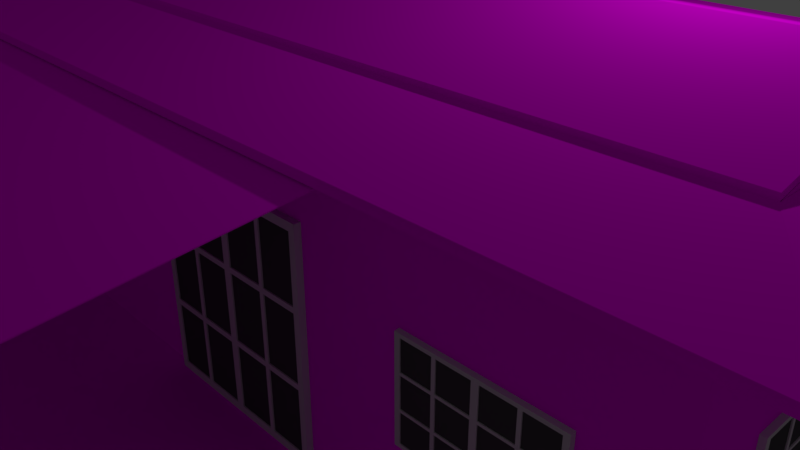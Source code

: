 # Source: rumah_07.blend  (saved by Blender 2.79.0; exported with 4.5.12 LTS)
import bpy
from mathutils import Matrix  # noqa: F401  (used for matrix-valued properties, if any)

bpy.ops.wm.read_factory_settings(use_empty=True)
scene = bpy.context.scene
scene.name = 'Scene'

# ---- collections
col_collection_1 = bpy.data.collections.new('Collection 1'); scene.collection.children.link(col_collection_1)

# ---- images (referenced by path relative to the original .blend; pixels are not part of the script)
import os
ASSET_DIR = os.environ.get("B2B_ASSET_DIR", "")  # directory of the original .blend (textures are referenced by path, not embedded)
HERE = os.path.dirname(os.path.abspath(__file__))  # packed textures are extracted next to this script under _unpacked/

def load_image(name, relpath, width, height, colorspace="sRGB"):
    """Load a texture the original file referenced (path relative to the .blend, or extracted next to this script)."""
    p = next((c for c in (os.path.join(HERE, relpath), os.path.join(ASSET_DIR, relpath)) if relpath and os.path.exists(c)), "")
    if p:
        img = bpy.data.images.load(p, check_existing=True)
        img.name = name
    else:  # same state as the original file: an image datablock whose file is absent (Cycles renders it pink)
        img = bpy.data.images.new(name, width, height)
        img.source = "FILE"
        img.filepath = "//" + (relpath or name)
    img.colorspace_settings.name = colorspace
    return img
img_texturescom_doorsrollup0068_1_seamless_s_jpg = load_image('TexturesCom_DoorsRollup0068_1_seamless_S.jpg', 'TexturesCom_DoorsRollup0068_1_seamless_S.jpg', 1024, 1024, 'sRGB')
img_texturescom_plywoodold0044_1_seamless_s_jpg = load_image('TexturesCom_PlywoodOld0044_1_seamless_S.jpg', 'TexturesCom_PlywoodOld0044_1_seamless_S.jpg', 1024, 1024, 'sRGB')
img_texturescom_woodplanksfloors0045_2_seamless_s_jpg = load_image('TexturesCom_WoodPlanksFloors0045_2_seamless_S.jpg', 'TexturesCom_WoodPlanksFloors0045_2_seamless_S.jpg', 1024, 1024, 'sRGB')
img_texturescom_woodplankspainted0075_1_seamless_s_jpg = load_image('TexturesCom_WoodPlanksPainted0075_1_seamless_S.jpg', 'TexturesCom_WoodPlanksPainted0075_1_seamless_S.jpg', 1024, 1024, 'sRGB')
img_texturescom_rooftilesmetal0012_1_seamless_s_jpg = load_image('TexturesCom_RooftilesMetal0012_1_seamless_S.jpg', 'TexturesCom_RooftilesMetal0012_1_seamless_S.jpg', 1024, 1024, 'sRGB')

# ---- materials (node trees are filled in below, after node groups)
mat_zinc = bpy.data.materials.new('zinc')
mat_zinc.alpha_threshold = 0.0
mat_zinc.roughness = 0.5
mat_window_frame = bpy.data.materials.new('window_frame')
mat_window_frame.alpha_threshold = 0.0
mat_window_frame.roughness = 0.5
mat_window_glass = bpy.data.materials.new('window_glass')
mat_window_glass.alpha_threshold = 0.0
mat_window_glass.roughness = 0.5
mat_roof_frame = bpy.data.materials.new('roof_frame')
mat_roof_frame.alpha_threshold = 0.0
mat_roof_frame.roughness = 0.5
mat_wall_2 = bpy.data.materials.new('wall_2')
mat_wall_2.alpha_threshold = 0.0
mat_wall_2.roughness = 0.5
mat_wall = bpy.data.materials.new('wall')
mat_wall.alpha_threshold = 0.0
mat_wall.roughness = 0.5
mat_wall.line_color = (0.0, 0.0, 0.0, 1.0)
mat_roof = bpy.data.materials.new('roof')
mat_roof.alpha_threshold = 0.0
mat_roof.roughness = 0.5

# ---- material node trees
mat_zinc.use_nodes = True; mat_zinc.node_tree.nodes.clear()
_N = mat_zinc.node_tree.nodes; _L = mat_zinc.node_tree.links
n0 = _N.new('ShaderNodeOutputMaterial'); n0.name = 'Material Output'; n0.location = (300, 300)
n1 = _N.new('ShaderNodeBsdfDiffuse'); n1.name = 'Diffuse BSDF'; n1.location = (10, 300)
n2 = _N.new('ShaderNodeTexImage'); n2.name = 'Image Texture'; n2.location = (-207, 340)
n2.width = 140
n2.image = img_texturescom_doorsrollup0068_1_seamless_s_jpg
n3 = _N.new('ShaderNodeMapping'); n3.name = 'Mapping'; n3.location = (-557, 340)
n3.inputs[3].default_value = (3.0, 3.0, 3.0)
n4 = _N.new('ShaderNodeTexCoord'); n4.name = 'Texture Coordinate'; n4.location = (-742, 330)
_L.new(n1.outputs[0], n0.inputs[0])
_L.new(n3.outputs[0], n2.inputs[0])
_L.new(n4.outputs[2], n3.inputs[0])
_L.new(n2.outputs[0], n1.inputs[0])
n0.is_active_output = True
mat_window_frame.use_nodes = True; mat_window_frame.node_tree.nodes.clear()
_N = mat_window_frame.node_tree.nodes; _L = mat_window_frame.node_tree.links
n0 = _N.new('ShaderNodeOutputMaterial'); n0.name = 'Material Output'; n0.location = (300, 300)
n1 = _N.new('ShaderNodeBsdfDiffuse'); n1.name = 'Diffuse BSDF'; n1.location = (10, 300)
n1.inputs[0].default_value = (0.6038, 0.6038, 0.6038, 1.0)
_L.new(n1.outputs[0], n0.inputs[0])
n0.is_active_output = True
mat_window_glass.use_nodes = True; mat_window_glass.node_tree.nodes.clear()
_N = mat_window_glass.node_tree.nodes; _L = mat_window_glass.node_tree.links
n0 = _N.new('ShaderNodeOutputMaterial'); n0.name = 'Material Output'; n0.location = (300, 300)
n1 = _N.new('ShaderNodeBsdfDiffuse'); n1.name = 'Diffuse BSDF'; n1.location = (10, 300)
n1.inputs[0].default_value = (0.07324, 0.07324, 0.07324, 1.0)
_L.new(n1.outputs[0], n0.inputs[0])
n0.is_active_output = True
mat_roof_frame.use_nodes = True; mat_roof_frame.node_tree.nodes.clear()
_N = mat_roof_frame.node_tree.nodes; _L = mat_roof_frame.node_tree.links
n0 = _N.new('ShaderNodeOutputMaterial'); n0.name = 'Material Output'; n0.location = (300, 300)
n1 = _N.new('ShaderNodeBsdfDiffuse'); n1.name = 'Diffuse BSDF'; n1.location = (10, 300)
n2 = _N.new('ShaderNodeTexImage'); n2.name = 'Image Texture'; n2.location = (-207, 340)
n2.width = 140
n2.image = img_texturescom_plywoodold0044_1_seamless_s_jpg
n3 = _N.new('ShaderNodeMapping'); n3.name = 'Mapping'; n3.location = (-557, 340)
n3.inputs[3].default_value = (10.0, 10.0, 10.0)
n4 = _N.new('ShaderNodeTexCoord'); n4.name = 'Texture Coordinate'; n4.location = (-742, 330)
_L.new(n1.outputs[0], n0.inputs[0])
_L.new(n3.outputs[0], n2.inputs[0])
_L.new(n4.outputs[2], n3.inputs[0])
_L.new(n2.outputs[0], n1.inputs[0])
n0.is_active_output = True
mat_wall_2.use_nodes = True; mat_wall_2.node_tree.nodes.clear()
_N = mat_wall_2.node_tree.nodes; _L = mat_wall_2.node_tree.links
n0 = _N.new('ShaderNodeOutputMaterial'); n0.name = 'Material Output'; n0.location = (300, 300)
n1 = _N.new('ShaderNodeBsdfDiffuse'); n1.name = 'Diffuse BSDF'; n1.location = (10, 300)
n2 = _N.new('ShaderNodeTexImage'); n2.name = 'Image Texture'; n2.location = (-207, 340)
n2.width = 140
n2.image = img_texturescom_woodplanksfloors0045_2_seamless_s_jpg
n3 = _N.new('ShaderNodeMapping'); n3.name = 'Mapping'; n3.location = (-557, 340)
n3.inputs[3].default_value = (20.0, 20.0, 20.0)
n4 = _N.new('ShaderNodeTexCoord'); n4.name = 'Texture Coordinate'; n4.location = (-742, 330)
_L.new(n1.outputs[0], n0.inputs[0])
_L.new(n3.outputs[0], n2.inputs[0])
_L.new(n4.outputs[2], n3.inputs[0])
_L.new(n2.outputs[0], n1.inputs[0])
n0.is_active_output = True
mat_wall.use_nodes = True; mat_wall.node_tree.nodes.clear()
_N = mat_wall.node_tree.nodes; _L = mat_wall.node_tree.links
n0 = _N.new('ShaderNodeOutputMaterial'); n0.name = 'Material Output'; n0.location = (300, 300)
n1 = _N.new('ShaderNodeBsdfDiffuse'); n1.name = 'Diffuse BSDF'; n1.location = (10, 300)
n2 = _N.new('ShaderNodeTexImage'); n2.name = 'Image Texture'; n2.location = (-207, 340)
n2.width = 140
n2.image = img_texturescom_woodplankspainted0075_1_seamless_s_jpg
n3 = _N.new('ShaderNodeMapping'); n3.name = 'Mapping'; n3.location = (-557, 340)
n3.inputs[3].default_value = (20.0, 20.0, 20.0)
n4 = _N.new('ShaderNodeTexCoord'); n4.name = 'Texture Coordinate'; n4.location = (-742, 330)
_L.new(n1.outputs[0], n0.inputs[0])
_L.new(n2.outputs[0], n1.inputs[0])
_L.new(n3.outputs[0], n2.inputs[0])
_L.new(n4.outputs[2], n3.inputs[0])
n0.is_active_output = True
mat_roof.use_nodes = True; mat_roof.node_tree.nodes.clear()
_N = mat_roof.node_tree.nodes; _L = mat_roof.node_tree.links
n0 = _N.new('ShaderNodeOutputMaterial'); n0.name = 'Material Output'; n0.location = (300, 300)
n1 = _N.new('ShaderNodeBsdfDiffuse'); n1.name = 'Diffuse BSDF'; n1.location = (10, 300)
n2 = _N.new('ShaderNodeTexImage'); n2.name = 'Image Texture'; n2.location = (-207, 340)
n2.width = 140
n2.image = img_texturescom_rooftilesmetal0012_1_seamless_s_jpg
n3 = _N.new('ShaderNodeMapping'); n3.name = 'Mapping'; n3.location = (-557, 340)
n3.inputs[3].default_value = (10.0, 10.0, 10.0)
n4 = _N.new('ShaderNodeTexCoord'); n4.name = 'Texture Coordinate'; n4.location = (-742, 330)
_L.new(n1.outputs[0], n0.inputs[0])
_L.new(n3.outputs[0], n2.inputs[0])
_L.new(n4.outputs[2], n3.inputs[0])
_L.new(n2.outputs[0], n1.inputs[0])
n0.is_active_output = True

# ---- world
world_world = bpy.data.worlds.new('World'); scene.world = world_world
world_world.color = (0.05088, 0.05088, 0.05088)
world_world.use_sun_shadow = False
world_world.sun_shadow_jitter_overblur = 0.0
world_world.cycles.sampling_method = 'MANUAL'

# ---- cameras
cam_camera = bpy.data.cameras.new('Camera')
cam_camera.clip_end = 100.0
cam_camera.lens = 35.0
cam_camera.sensor_width = 32.0
cam_camera.sensor_height = 18.0
cam_camera.ortho_scale = 7.314
cam_camera.dof.focus_distance = 0.0

# ---- lights
light_lamp = bpy.data.lights.new('Lamp', 'POINT')
light_lamp.transmission_factor = 0.0
light_lamp.cutoff_distance = 30.0
light_lamp.energy = 100.0
light_lamp.shadow_buffer_clip_start = 1.001
light_lamp.shadow_soft_size = 0.1
light_lamp.shadow_maximum_resolution = 0.006
light_lamp.use_absolute_resolution = True

# ---- meshes
me_cube_019 = bpy.data.meshes.new('Cube.019')
me_cube_019.from_pydata([(-0.7749, -0.007943, -0.403), (-0.7533, -0.007943, 0.4332), (-0.7749, 0.007943, -0.403), (-0.7533, 0.007943, 0.4332), (0.7489, -0.007943, -0.4425), (0.7706, -0.007943, 0.3937), (0.7489, 0.007943, -0.4425), (0.7706, 0.007943, 0.3937), (0.241, -0.007683, -0.4293), (-0.267, 0.02636, -0.4162), (-0.2453, 0.02636, 0.42), (0.2627, -0.007683, 0.4068), (-0.267, 0.01047, -0.4162), (0.241, -0.02357, -0.4293), (0.2627, -0.02357, 0.4068), (-0.2453, 0.01047, 0.42)], [], [(0, 1, 3, 2), (8, 11, 7, 6), (6, 7, 5, 4), (12, 15, 1, 0), (14, 5, 7, 11), (1, 15, 10, 3), (15, 14, 11, 10), (4, 5, 14, 13), (13, 14, 15, 12), (2, 3, 10, 9), (9, 10, 11, 8)])
_uv = me_cube_019.uv_layers.new(name='UVMap')
_uv.uv.foreach_set('vector', [0.3008, -0.3512, 0.5723, -0.3512, 0.5723, -0.3461, 0.3008, -0.3461, 0.3008, -0.01622, 0.5723, -0.01622, 0.5723, 0.1487, 0.3008, 0.1487, 0.3008, 0.1487, 0.5723, 0.1487, 0.5723, 0.1539, 0.3008, 0.1539, 0.3008, 0.4837, 0.5723, 0.4837, 0.5723, 0.6487, 0.3008, 0.6487, 0.5723, 0.3188, 0.5723, 0.1539, 0.5809, 0.1538, 0.5809, 0.3187, 0.5723, 0.6487, 0.5723, 0.4837, 0.5809, 0.4837, 0.5809, 0.6486, 0.5723, 0.4837, 0.5723, 0.3188, 0.5809, 0.3187, 0.5809, 0.4837, 0.3008, 0.1539, 0.5723, 0.1539, 0.5723, 0.3188, 0.3008, 0.3188, 0.3008, 0.3188, 0.5723, 0.3188, 0.5723, 0.4837, 0.3008, 0.4837, 0.3008, -0.3461, 0.5723, -0.3461, 0.5723, -0.1812, 0.3008, -0.1812, 0.3008, -0.1812, 0.5723, -0.1812, 0.5723, -0.01622, 0.3008, -0.01622])
me_cube_019.materials.append(mat_zinc)
me_cube_019.use_remesh_preserve_volume = False
me_cube_019.use_remesh_preserve_attributes = False
me_cube_019.use_mirror_vertex_groups = False
me_cube_019.update()
me_cube_018 = bpy.data.meshes.new('Cube.018')
me_cube_018.from_pydata([(-0.7749, -0.007943, -0.403), (-0.7533, -0.007943, 0.4332), (-0.7749, 0.007943, -0.403), (-0.7533, 0.007943, 0.4332), (0.7489, -0.007943, -0.4425), (0.7706, -0.007943, 0.3937), (0.7489, 0.007943, -0.4425), (0.7706, 0.007943, 0.3937), (0.241, -0.007683, -0.4293), (-0.267, 0.02636, -0.4162), (-0.2453, 0.02636, 0.42), (0.2627, -0.007683, 0.4068), (-0.267, 0.01047, -0.4162), (0.241, -0.02357, -0.4293), (0.2627, -0.02357, 0.4068), (-0.2453, 0.01047, 0.42)], [], [(0, 1, 3, 2), (8, 11, 7, 6), (6, 7, 5, 4), (12, 15, 1, 0), (14, 5, 7, 11), (1, 15, 10, 3), (15, 14, 11, 10), (4, 5, 14, 13), (13, 14, 15, 12), (2, 3, 10, 9), (9, 10, 11, 8)])
_uv = me_cube_018.uv_layers.new(name='UVMap')
_uv.uv.foreach_set('vector', [0.9999, 5.453e-05, 0.9999, 0.2716, 0.9948, 0.2716, 0.9948, 5.45e-05, 0.6649, 5.348e-05, 0.6649, 0.2716, 0.5, 0.2716, 0.5, 5.296e-05, 0.5, 5.296e-05, 0.5, 0.2716, 0.4948, 0.2716, 0.4948, 5.295e-05, 0.165, 5.294e-05, 0.165, 0.2716, 5.293e-05, 0.2716, 5.293e-05, 5.293e-05, 0.3299, 0.2716, 0.4948, 0.2716, 0.4949, 0.2802, 0.33, 0.2802, 5.293e-05, 0.2716, 0.165, 0.2716, 0.165, 0.2802, 0.0001014, 0.2802, 0.165, 0.2716, 0.3299, 0.2716, 0.33, 0.2802, 0.165, 0.2802, 0.4948, 5.295e-05, 0.4948, 0.2716, 0.3299, 0.2716, 0.3299, 5.294e-05, 0.3299, 5.294e-05, 0.3299, 0.2716, 0.165, 0.2716, 0.165, 5.294e-05, 0.9948, 5.45e-05, 0.9948, 0.2716, 0.8299, 0.2716, 0.8299, 5.399e-05, 0.8299, 5.399e-05, 0.8299, 0.2716, 0.6649, 0.2716, 0.6649, 5.348e-05])
me_cube_018.materials.append(mat_zinc)
me_cube_018.use_remesh_preserve_volume = False
me_cube_018.use_remesh_preserve_attributes = False
me_cube_018.use_mirror_vertex_groups = False
me_cube_018.update()
me_cube_017 = bpy.data.meshes.new('Cube.017')
me_cube_017.from_pydata([(-0.7749, -0.007943, -0.403), (-0.7533, -0.007943, 0.4332), (-0.7749, 0.007943, -0.403), (-0.7533, 0.007943, 0.4332), (0.7489, -0.007943, -0.4425), (0.7706, -0.007943, 0.3937), (0.7489, 0.007943, -0.4425), (0.7706, 0.007943, 0.3937), (0.241, -0.007683, -0.4293), (-0.267, 0.02636, -0.4162), (-0.2453, 0.02636, 0.42), (0.2627, -0.007683, 0.4068), (-0.267, 0.01047, -0.4162), (0.241, -0.02357, -0.4293), (0.2627, -0.02357, 0.4068), (-0.2453, 0.01047, 0.42)], [], [(0, 1, 3, 2), (8, 11, 7, 6), (6, 7, 5, 4), (12, 15, 1, 0), (14, 5, 7, 11), (1, 15, 10, 3), (15, 14, 11, 10), (4, 5, 14, 13), (13, 14, 15, 12), (2, 3, 10, 9), (9, 10, 11, 8)])
_uv = me_cube_017.uv_layers.new(name='UVMap')
_uv.uv.foreach_set('vector', [0.3008, -0.3512, 0.5723, -0.3512, 0.5723, -0.3461, 0.3008, -0.3461, 0.3008, -0.01622, 0.5723, -0.01622, 0.5723, 0.1487, 0.3008, 0.1487, 0.3008, 0.1487, 0.5723, 0.1487, 0.5723, 0.1539, 0.3008, 0.1539, 0.3008, 0.4837, 0.5723, 0.4837, 0.5723, 0.6487, 0.3008, 0.6487, 0.5723, 0.3188, 0.5723, 0.1539, 0.5809, 0.1538, 0.5809, 0.3187, 0.5723, 0.6487, 0.5723, 0.4837, 0.5809, 0.4837, 0.5809, 0.6486, 0.5723, 0.4837, 0.5723, 0.3188, 0.5809, 0.3187, 0.5809, 0.4837, 0.3008, 0.1539, 0.5723, 0.1539, 0.5723, 0.3188, 0.3008, 0.3188, 0.3008, 0.3188, 0.5723, 0.3188, 0.5723, 0.4837, 0.3008, 0.4837, 0.3008, -0.3461, 0.5723, -0.3461, 0.5723, -0.1812, 0.3008, -0.1812, 0.3008, -0.1812, 0.5723, -0.1812, 0.5723, -0.01622, 0.3008, -0.01622])
me_cube_017.materials.append(mat_zinc)
me_cube_017.use_remesh_preserve_volume = False
me_cube_017.use_remesh_preserve_attributes = False
me_cube_017.use_mirror_vertex_groups = False
me_cube_017.update()
me_cube_016 = bpy.data.meshes.new('Cube.016')
me_cube_016.from_pydata([(-0.7749, -0.007943, -0.403), (-0.7533, -0.007943, 0.4332), (-0.7749, 0.007943, -0.403), (-0.7533, 0.007943, 0.4332), (0.7489, -0.007943, -0.4425), (0.7706, -0.007943, 0.3937), (0.7489, 0.007943, -0.4425), (0.7706, 0.007943, 0.3937), (0.241, -0.007683, -0.4293), (-0.267, 0.02636, -0.4162), (-0.2453, 0.02636, 0.42), (0.2627, -0.007683, 0.4068), (-0.267, 0.01047, -0.4162), (0.241, -0.02357, -0.4293), (0.2627, -0.02357, 0.4068), (-0.2453, 0.01047, 0.42)], [], [(0, 1, 3, 2), (8, 11, 7, 6), (6, 7, 5, 4), (12, 15, 1, 0), (14, 5, 7, 11), (1, 15, 10, 3), (15, 14, 11, 10), (4, 5, 14, 13), (13, 14, 15, 12), (2, 3, 10, 9), (9, 10, 11, 8)])
_uv = me_cube_016.uv_layers.new(name='UVMap')
_uv.uv.foreach_set('vector', [-0.05054, 0.348, -0.05054, 0.07645, -0.04538, 0.07645, -0.04538, 0.348, 0.2845, 0.348, 0.2845, 0.07645, 0.4494, 0.07646, 0.4494, 0.348, 0.4494, 0.348, 0.4494, 0.07646, 0.4546, 0.07646, 0.4546, 0.348, 0.7844, 0.348, 0.7844, 0.07646, 0.9494, 0.07645, 0.9494, 0.348, 0.6195, 0.07646, 0.4546, 0.07646, 0.4545, 0.06782, 0.6194, 0.06782, 0.9494, 0.07645, 0.7844, 0.07646, 0.7844, 0.06782, 0.9493, 0.06782, 0.7844, 0.07646, 0.6195, 0.07646, 0.6194, 0.06782, 0.7844, 0.06782, 0.4546, 0.348, 0.4546, 0.07646, 0.6195, 0.07646, 0.6195, 0.348, 0.6195, 0.348, 0.6195, 0.07646, 0.7844, 0.07646, 0.7844, 0.348, -0.04538, 0.348, -0.04538, 0.07645, 0.1195, 0.07645, 0.1195, 0.348, 0.1195, 0.348, 0.1195, 0.07645, 0.2845, 0.07645, 0.2845, 0.348])
me_cube_016.materials.append(mat_zinc)
me_cube_016.use_remesh_preserve_volume = False
me_cube_016.use_remesh_preserve_attributes = False
me_cube_016.use_mirror_vertex_groups = False
me_cube_016.update()
me_cube_015 = bpy.data.meshes.new('Cube.015')
me_cube_015.from_pydata([(-0.7749, -0.007943, -0.403), (-0.7533, -0.007943, 0.4332), (-0.7749, 0.007943, -0.403), (-0.7533, 0.007943, 0.4332), (0.7489, -0.007943, -0.4425), (0.7706, -0.007943, 0.3937), (0.7489, 0.007943, -0.4425), (0.7706, 0.007943, 0.3937), (0.241, -0.007683, -0.4293), (-0.267, 0.02636, -0.4162), (-0.2453, 0.02636, 0.42), (0.2627, -0.007683, 0.4068), (-0.267, 0.01047, -0.4162), (0.241, -0.02357, -0.4293), (0.2627, -0.02357, 0.4068), (-0.2453, 0.01047, 0.42)], [], [(0, 1, 3, 2), (8, 11, 7, 6), (6, 7, 5, 4), (12, 15, 1, 0), (14, 5, 7, 11), (1, 15, 10, 3), (15, 14, 11, 10), (4, 5, 14, 13), (13, 14, 15, 12), (2, 3, 10, 9), (9, 10, 11, 8)])
_uv = me_cube_015.uv_layers.new(name='UVMap')
_uv.uv.foreach_set('vector', [0.9999, 5.453e-05, 0.9999, 0.2716, 0.9948, 0.2716, 0.9948, 5.45e-05, 0.6649, 5.348e-05, 0.6649, 0.2716, 0.5, 0.2716, 0.5, 5.296e-05, 0.5, 5.296e-05, 0.5, 0.2716, 0.4948, 0.2716, 0.4948, 5.295e-05, 0.165, 5.294e-05, 0.165, 0.2716, 5.293e-05, 0.2716, 5.293e-05, 5.293e-05, 0.3299, 0.2716, 0.4948, 0.2716, 0.4949, 0.2802, 0.33, 0.2802, 5.293e-05, 0.2716, 0.165, 0.2716, 0.165, 0.2802, 0.0001014, 0.2802, 0.165, 0.2716, 0.3299, 0.2716, 0.33, 0.2802, 0.165, 0.2802, 0.4948, 5.295e-05, 0.4948, 0.2716, 0.3299, 0.2716, 0.3299, 5.294e-05, 0.3299, 5.294e-05, 0.3299, 0.2716, 0.165, 0.2716, 0.165, 5.294e-05, 0.9948, 5.45e-05, 0.9948, 0.2716, 0.8299, 0.2716, 0.8299, 5.399e-05, 0.8299, 5.399e-05, 0.8299, 0.2716, 0.6649, 0.2716, 0.6649, 5.348e-05])
me_cube_015.materials.append(mat_zinc)
me_cube_015.use_remesh_preserve_volume = False
me_cube_015.use_remesh_preserve_attributes = False
me_cube_015.use_mirror_vertex_groups = False
me_cube_015.update()
me_cube_014 = bpy.data.meshes.new('Cube.014')
me_cube_014.from_pydata([(-0.7749, -0.007943, -0.403), (-0.7533, -0.007943, 0.4332), (-0.7749, 0.007943, -0.403), (-0.7533, 0.007943, 0.4332), (0.7489, -0.007943, -0.4425), (0.7706, -0.007943, 0.3937), (0.7489, 0.007943, -0.4425), (0.7706, 0.007943, 0.3937), (0.241, -0.007683, -0.4293), (-0.267, 0.02636, -0.4162), (-0.2453, 0.02636, 0.42), (0.2627, -0.007683, 0.4068), (-0.267, 0.01047, -0.4162), (0.241, -0.02357, -0.4293), (0.2627, -0.02357, 0.4068), (-0.2453, 0.01047, 0.42)], [], [(0, 1, 3, 2), (8, 11, 7, 6), (6, 7, 5, 4), (12, 15, 1, 0), (14, 5, 7, 11), (1, 15, 10, 3), (15, 14, 11, 10), (4, 5, 14, 13), (13, 14, 15, 12), (2, 3, 10, 9), (9, 10, 11, 8)])
_uv = me_cube_014.uv_layers.new(name='UVMap')
_uv.uv.foreach_set('vector', [0.9999, 5.453e-05, 0.9999, 0.2716, 0.9948, 0.2716, 0.9948, 5.45e-05, 0.6649, 5.348e-05, 0.6649, 0.2716, 0.5, 0.2716, 0.5, 5.296e-05, 0.5, 5.296e-05, 0.5, 0.2716, 0.4948, 0.2716, 0.4948, 5.295e-05, 0.165, 5.294e-05, 0.165, 0.2716, 5.293e-05, 0.2716, 5.293e-05, 5.293e-05, 0.3299, 0.2716, 0.4948, 0.2716, 0.4949, 0.2802, 0.33, 0.2802, 5.293e-05, 0.2716, 0.165, 0.2716, 0.165, 0.2802, 0.0001014, 0.2802, 0.165, 0.2716, 0.3299, 0.2716, 0.33, 0.2802, 0.165, 0.2802, 0.4948, 5.295e-05, 0.4948, 0.2716, 0.3299, 0.2716, 0.3299, 5.294e-05, 0.3299, 5.294e-05, 0.3299, 0.2716, 0.165, 0.2716, 0.165, 5.294e-05, 0.9948, 5.45e-05, 0.9948, 0.2716, 0.8299, 0.2716, 0.8299, 5.399e-05, 0.8299, 5.399e-05, 0.8299, 0.2716, 0.6649, 0.2716, 0.6649, 5.348e-05])
me_cube_014.materials.append(mat_zinc)
me_cube_014.use_remesh_preserve_volume = False
me_cube_014.use_remesh_preserve_attributes = False
me_cube_014.use_mirror_vertex_groups = False
me_cube_014.update()
me_cube_013 = bpy.data.meshes.new('Cube.013')
me_cube_013.from_pydata([(-0.7749, -0.007943, -0.403), (-0.7533, -0.007943, 0.4332), (-0.7749, 0.007943, -0.403), (-0.7533, 0.007943, 0.4332), (0.7489, -0.007943, -0.4425), (0.7706, -0.007943, 0.3937), (0.7489, 0.007943, -0.4425), (0.7706, 0.007943, 0.3937), (0.241, -0.007683, -0.4293), (-0.267, 0.02636, -0.4162), (-0.2453, 0.02636, 0.42), (0.2627, -0.007683, 0.4068), (-0.267, 0.01047, -0.4162), (0.241, -0.02357, -0.4293), (0.2627, -0.02357, 0.4068), (-0.2453, 0.01047, 0.42)], [], [(0, 1, 3, 2), (8, 11, 7, 6), (6, 7, 5, 4), (12, 15, 1, 0), (14, 5, 7, 11), (1, 15, 10, 3), (15, 14, 11, 10), (4, 5, 14, 13), (13, 14, 15, 12), (2, 3, 10, 9), (9, 10, 11, 8)])
_uv = me_cube_013.uv_layers.new(name='UVMap')
_uv.uv.foreach_set('vector', [0.3008, -0.3512, 0.5723, -0.3512, 0.5723, -0.3461, 0.3008, -0.3461, 0.3008, -0.01622, 0.5723, -0.01622, 0.5723, 0.1487, 0.3008, 0.1487, 0.3008, 0.1487, 0.5723, 0.1487, 0.5723, 0.1539, 0.3008, 0.1539, 0.3008, 0.4837, 0.5723, 0.4837, 0.5723, 0.6487, 0.3008, 0.6487, 0.5723, 0.3188, 0.5723, 0.1539, 0.5809, 0.1538, 0.5809, 0.3187, 0.5723, 0.6487, 0.5723, 0.4837, 0.5809, 0.4837, 0.5809, 0.6486, 0.5723, 0.4837, 0.5723, 0.3188, 0.5809, 0.3187, 0.5809, 0.4837, 0.3008, 0.1539, 0.5723, 0.1539, 0.5723, 0.3188, 0.3008, 0.3188, 0.3008, 0.3188, 0.5723, 0.3188, 0.5723, 0.4837, 0.3008, 0.4837, 0.3008, -0.3461, 0.5723, -0.3461, 0.5723, -0.1812, 0.3008, -0.1812, 0.3008, -0.1812, 0.5723, -0.1812, 0.5723, -0.01622, 0.3008, -0.01622])
me_cube_013.materials.append(mat_zinc)
me_cube_013.use_remesh_preserve_volume = False
me_cube_013.use_remesh_preserve_attributes = False
me_cube_013.use_mirror_vertex_groups = False
me_cube_013.update()
me_cube_012 = bpy.data.meshes.new('Cube.012')
me_cube_012.from_pydata([(-1.0, -1.0, -1.0), (-1.0, -1.0, 1.0), (-1.0, 1.0, -1.0), (-1.0, 1.0, 1.0), (1.0, -1.0, -1.0), (1.0, -1.0, 1.0), (1.0, 1.0, -1.0), (1.0, 1.0, 1.0), (-1.0, 0.0, -1.0), (-1.0, 0.0, 1.0), (1.0, 0.0, -1.0), (1.0, 0.0, 1.0), (-1.0, -0.04382, 0.9293), (-1.0, -0.04382, -0.9293), (-1.0, -0.9293, -0.9293), (-1.0, -0.9293, 0.9293), (-1.0, 0.9293, 0.9293), (-1.0, 0.9293, -0.9293), (-1.0, 0.04382, -0.9293), (-1.0, 0.04382, 0.9293), (-0.8, -0.9293, -0.299), (-0.8, -0.9293, -0.3475), (-0.8, -0.9293, 0.3475), (-0.8, -0.9293, 0.299), (-0.8, 0.04382, -0.299), (-0.8, 0.04382, -0.3475), (-0.8, 0.04382, 0.3475), (-0.8, 0.04382, 0.299), (-0.8, -0.04382, -0.299), (-0.8, -0.04382, -0.3475), (-0.8, -0.04382, 0.3475), (-0.8, -0.04382, 0.299), (-0.8, 0.9293, -0.299), (-0.8, 0.9293, -0.3475), (-0.8, 0.9293, 0.3475), (-0.8, 0.9293, 0.299), (-0.8, 0.5198, -0.299), (-0.8, 0.5198, 0.299), (-0.8, 0.4713, 0.299), (-0.8, 0.4713, -0.299), (-0.8, 0.5198, -0.9293), (-0.8, 0.5198, -0.3475), (-0.8, 0.4713, -0.3475), (-0.8, 0.4713, -0.9293), (-0.8, -0.4713, -0.299), (-0.8, -0.4713, 0.299), (-0.8, -0.5198, 0.299), (-0.8, -0.5198, -0.299), (-0.8, -0.4713, -0.9293), (-0.8, -0.4713, -0.3475), (-0.8, -0.5198, -0.3475), (-0.8, -0.5198, -0.9293), (-0.8, 0.5198, 0.3475), (-0.8, 0.5198, 0.9293), (-0.8, 0.4713, 0.9293), (-0.8, 0.4713, 0.3475), (-0.8, -0.4713, 0.3475), (-0.8, -0.4713, 0.9293), (-0.8, -0.5198, 0.9293), (-0.8, -0.5198, 0.3475), (-1.0, -0.4713, -1.0), (-1.0, -0.5198, -1.0), (1.0, -0.4713, 1.0), (1.0, -0.5198, 1.0), (-1.0, -0.5198, 1.0), (-1.0, -0.4713, 1.0), (1.0, -0.4713, -1.0), (1.0, -0.5198, -1.0), (-1.0, -0.4713, 0.9293), (-1.0, -0.5198, 0.9293), (-1.0, -0.5198, -0.9293), (-1.0, -0.4713, -0.9293), (-1.0, 0.4713, 1.0), (-1.0, 0.5198, 1.0), (1.0, 0.5198, -1.0), (1.0, 0.4713, -1.0), (-1.0, 0.5198, -1.0), (-1.0, 0.4713, -1.0), (1.0, 0.5198, 1.0), (1.0, 0.4713, 1.0), (-1.0, 0.5198, 0.9293), (-1.0, 0.4713, 0.9293), (-1.0, 0.4713, -0.9293), (-1.0, 0.5198, -0.9293), (-1.0, -1.0, -0.3475), (-1.0, -1.0, -0.299), (-1.0, -1.0, 0.299), (-1.0, -1.0, 0.3475), (-1.0, 1.0, 0.3475), (-1.0, 1.0, 0.299), (-1.0, 1.0, -0.299), (-1.0, 1.0, -0.3475), (1.0, 1.0, 0.299), (1.0, 1.0, 0.3475), (1.0, 1.0, -0.3475), (1.0, 1.0, -0.299), (1.0, -1.0, 0.3475), (1.0, -1.0, 0.299), (1.0, -1.0, -0.299), (1.0, -1.0, -0.3475), (1.0, 0.0, 0.3475), (1.0, 0.0, 0.299), (1.0, 0.0, -0.299), (1.0, 0.0, -0.3475), (-1.0, 0.0, 0.299), (-1.0, 0.0, 0.3475), (-1.0, 0.0, -0.3475), (-1.0, 0.0, -0.299), (-1.0, -0.04382, 0.3475), (-1.0, -0.04382, 0.299), (-1.0, -0.04382, -0.299), (-1.0, -0.04382, -0.3475), (-1.0, -0.9293, -0.299), (-1.0, -0.9293, -0.3475), (-1.0, -0.9293, 0.3475), (-1.0, -0.9293, 0.299), (-1.0, 0.9293, 0.3475), (-1.0, 0.9293, 0.299), (-1.0, 0.9293, -0.299), (-1.0, 0.9293, -0.3475), (-1.0, 0.04382, 0.3475), (-1.0, 0.04382, 0.299), (-1.0, 0.04382, -0.299), (-1.0, 0.04382, -0.3475), (1.0, -0.4713, -0.3475), (1.0, -0.4713, -0.299), (1.0, -0.5198, -0.299), (1.0, -0.5198, -0.3475), (1.0, -0.4713, 0.3475), (1.0, -0.5198, 0.3475), (1.0, -0.5198, 0.299), (1.0, -0.4713, 0.299), (-1.0, -0.5198, -0.3475), (-1.0, -0.5198, -0.299), (-1.0, -0.4713, -0.299), (-1.0, -0.4713, -0.3475), (-1.0, -0.5198, 0.3475), (-1.0, -0.4713, 0.3475), (-1.0, -0.4713, 0.299), (-1.0, -0.5198, 0.299), (1.0, 0.5198, -0.3475), (1.0, 0.5198, -0.299), (1.0, 0.4713, -0.299), (1.0, 0.4713, -0.3475), (1.0, 0.5198, 0.3475), (1.0, 0.4713, 0.3475), (1.0, 0.4713, 0.299), (1.0, 0.5198, 0.299), (-1.0, 0.4713, -0.3475), (-1.0, 0.4713, -0.299), (-1.0, 0.5198, -0.299), (-1.0, 0.5198, -0.3475), (-1.0, 0.4713, 0.3475), (-1.0, 0.5198, 0.3475), (-1.0, 0.5198, 0.299), (-1.0, 0.4713, 0.299), (-0.8, -0.9293, -0.9293), (-0.8, -0.04382, -0.9293), (-0.8, -0.04382, 0.9293), (-0.8, -0.9293, 0.9293), (-0.8, 0.9293, 0.9293), (-0.8, 0.04382, 0.9293), (-0.8, 0.04382, -0.9293), (-0.8, 0.9293, -0.9293)], [], [(89, 90, 118, 117), (5, 96, 129, 63), (9, 72, 81, 19), (3, 88, 116, 16), (65, 9, 12, 68), (77, 8, 18, 82), (80, 16, 160, 53), (99, 4, 67, 127), (151, 119, 33, 41), (77, 75, 10, 8), (81, 152, 55, 54), (8, 10, 66, 60), (96, 5, 1, 87), (1, 64, 69, 15), (147, 141, 95, 92), (2, 76, 83, 17), (104, 107, 110, 109), (79, 72, 9, 11), (124, 66, 10, 103), (61, 67, 4, 0), (120, 19, 161, 26), (7, 3, 73, 78), (62, 128, 100, 11), (8, 60, 71, 13), (2, 6, 74, 76), (11, 100, 145, 79), (140, 74, 6, 94), (4, 99, 84, 0), (103, 10, 75, 143), (73, 3, 16, 80), (110, 134, 44, 28), (139, 133, 47, 46), (78, 144, 93, 7), (9, 105, 108, 12), (152, 120, 26, 55), (16, 116, 34, 160), (11, 9, 65, 62), (131, 125, 102, 101), (106, 8, 13, 111), (8, 106, 123, 18), (90, 89, 92, 95), (2, 91, 94, 6), (98, 97, 86, 85), (0, 84, 113, 14), (105, 9, 19, 120), (107, 104, 121, 122), (135, 111, 29, 49), (97, 98, 126, 130), (71, 135, 49, 48), (29, 157, 48, 49), (63, 64, 1, 5), (101, 102, 142, 146), (121, 155, 38, 27), (116, 153, 52, 34), (85, 86, 115, 112), (87, 1, 15, 114), (91, 2, 17, 119), (88, 3, 7, 93), (124, 125, 126, 127), (128, 129, 130, 131), (132, 133, 134, 135), (136, 137, 138, 139), (140, 141, 142, 143), (144, 145, 146, 147), (148, 149, 150, 151), (152, 153, 154, 155), (65, 68, 69, 64), (61, 70, 71, 60), (128, 62, 63, 129), (136, 69, 68, 137), (64, 63, 62, 65), (67, 61, 60, 66), (73, 80, 81, 72), (77, 82, 83, 76), (144, 78, 79, 145), (152, 81, 80, 153), (75, 77, 76, 74), (72, 79, 78, 73), (66, 124, 127, 67), (125, 131, 130, 126), (70, 132, 135, 71), (133, 139, 138, 134), (74, 140, 143, 75), (141, 147, 146, 142), (82, 148, 151, 83), (149, 155, 154, 150), (117, 154, 153, 116), (119, 151, 150, 118), (101, 146, 145, 100), (103, 143, 142, 102), (109, 138, 137, 108), (111, 135, 134, 110), (97, 130, 129, 96), (99, 127, 126, 98), (107, 122, 123, 106), (105, 120, 121, 104), (89, 117, 116, 88), (91, 119, 118, 90), (85, 112, 113, 84), (87, 114, 115, 86), (104, 109, 108, 105), (106, 111, 110, 107), (147, 92, 93, 144), (140, 94, 95, 141), (155, 121, 120, 152), (148, 123, 122, 149), (131, 101, 100, 128), (124, 103, 102, 125), (139, 115, 114, 136), (132, 113, 112, 133), (98, 85, 84, 99), (96, 87, 86, 97), (90, 95, 94, 91), (88, 93, 92, 89), (61, 0, 14, 70), (33, 163, 40, 41), (31, 28, 44, 45), (158, 30, 56, 57), (54, 55, 26, 161), (38, 39, 24, 27), (58, 59, 22, 159), (46, 47, 20, 23), (160, 34, 52, 53), (42, 43, 162, 25), (50, 51, 156, 21), (35, 32, 36, 37), (123, 148, 42, 25), (134, 138, 45, 44), (18, 123, 25, 162), (153, 80, 53, 52), (118, 150, 36, 32), (149, 122, 24, 39), (119, 17, 163, 33), (109, 110, 28, 31), (19, 81, 54, 161), (122, 121, 27, 24), (68, 12, 158, 57), (15, 69, 58, 159), (112, 115, 23, 20), (148, 82, 43, 42), (70, 14, 156, 51), (115, 139, 46, 23), (83, 151, 41, 40), (136, 114, 22, 59), (155, 149, 39, 38), (12, 108, 30, 158), (113, 132, 50, 21), (150, 154, 37, 36), (114, 15, 159, 22), (69, 136, 59, 58), (13, 71, 48, 157), (138, 109, 31, 45), (82, 18, 162, 43), (133, 112, 20, 47), (14, 113, 21, 156), (137, 68, 57, 56), (108, 137, 56, 30), (17, 83, 40, 163), (154, 117, 35, 37), (111, 13, 157, 29), (117, 118, 32, 35), (132, 70, 51, 50)])
me_cube_012.polygons.foreach_set('material_index', [0, 0, 0, 0, 0, 0, 0, 0, 0, 0, 0, 0, 0, 0, 0, 0, 0, 0, 0, 0, 0, 0, 0, 0, 0, 0, 0, 0, 0, 0, 0, 0, 0, 0, 0, 0, 0, 0, 0, 0, 0, 0, 0, 0, 0, 0, 0, 0, 0, 1, 0, 0, 0, 0, 0, 0, 0, 0, 0, 0, 0, 0, 0, 0, 0, 0, 0, 0, 0, 0, 0, 0, 0, 0, 0, 0, 0, 0, 0, 0, 0, 0, 0, 0, 0, 0, 0, 0, 0, 0, 0, 0, 0, 0, 0, 0, 0, 0, 0, 0, 0, 0, 0, 0, 0, 0, 0, 0, 0, 0, 0, 0, 0, 0, 0, 1, 1, 1, 1, 1, 1, 1, 1, 1, 1, 1, 0, 0, 0, 0, 0, 0, 0, 0, 0, 0, 0, 0, 0, 0, 0, 0, 0, 0, 0, 0, 0, 0, 0, 0, 0, 0, 0, 0, 0, 0, 0, 0, 0, 0, 0, 0])
_uv = me_cube_012.uv_layers.new(name='UVMap')
_uv.uv.foreach_set('vector', [0.0, 0.6495, 0.0, 0.3505, 0.03536, 0.3505, 0.03536, 0.6495, 1.0, 1.0, 1.0, 0.6737, 0.7599, 0.6737, 0.7599, 1.0, 0.5, 1.0, 0.2644, 1.0, 0.2644, 0.9646, 0.4781, 0.9646, 0.0, 1.0, 0.0, 0.6737, 0.03536, 0.6737, 0.03536, 0.9646, 0.7356, 1.0, 0.5, 1.0, 0.5219, 0.9646, 0.7356, 0.9646, 0.2644, 0.0, 0.5, 0.0, 0.4781, 0.03536, 0.2644, 0.03536, 0.2401, 0.9646, 0.03536, 0.9646, 0.03536, 0.9646, 0.2401, 0.9646, 1.0, 0.3263, 1.0, 0.0, 0.7599, 0.0, 0.7599, 0.3263, 0.2401, 0.3263, 0.03536, 0.3263, 0.03536, 0.3263, 0.2401, 0.3263, 0.2644, 0.0, 0.2644, 0.0, 0.5, 0.0, 0.5, 0.0, 0.2644, 0.9646, 0.2644, 0.6737, 0.2644, 0.6737, 0.2644, 0.9646, 0.5, 0.0, 0.5, 0.0, 0.7356, 0.0, 0.7356, 0.0, 1.0, 0.6737, 1.0, 1.0, 1.0, 1.0, 1.0, 0.6737, 1.0, 1.0, 0.7599, 1.0, 0.7599, 0.9646, 0.9646, 0.9646, 0.2401, 0.6495, 0.2401, 0.3505, 0.0, 0.3505, 0.0, 0.6495, 0.0, 0.0, 0.2401, 0.0, 0.2401, 0.03536, 0.03536, 0.03536, 0.5, 0.6495, 0.5, 0.3505, 0.5219, 0.3505, 0.5219, 0.6495, 0.2644, 1.0, 0.2644, 1.0, 0.5, 1.0, 0.5, 1.0, 0.7356, 0.3263, 0.7356, 0.0, 0.5, 0.0, 0.5, 0.3263, 0.7599, 0.0, 0.7599, 0.0, 1.0, 0.0, 1.0, 0.0, 0.4781, 0.6737, 0.4781, 0.9646, 0.4781, 0.9646, 0.4781, 0.6737, 0.0, 1.0, 0.0, 1.0, 0.2401, 1.0, 0.2401, 1.0, 0.7356, 1.0, 0.7356, 0.6737, 0.5, 0.6737, 0.5, 1.0, 0.5, 0.0, 0.7356, 0.0, 0.7356, 0.03536, 0.5219, 0.03536, 0.0, 0.0, 0.0, 0.0, 0.2401, 0.0, 0.2401, 0.0, 0.5, 1.0, 0.5, 0.6737, 0.2644, 0.6737, 0.2644, 1.0, 0.2401, 0.3263, 0.2401, 0.0, 0.0, 0.0, 0.0, 0.3263, 1.0, 0.0, 1.0, 0.3263, 1.0, 0.3263, 1.0, 0.0, 0.5, 0.3263, 0.5, 0.0, 0.2644, 0.0, 0.2644, 0.3263, 0.2401, 1.0, 0.0, 1.0, 0.03536, 0.9646, 0.2401, 0.9646, 0.5219, 0.3505, 0.7356, 0.3505, 0.7356, 0.3505, 0.5219, 0.3505, 0.7599, 0.6495, 0.7599, 0.3505, 0.7599, 0.3505, 0.7599, 0.6495, 0.2401, 1.0, 0.2401, 0.6737, 0.0, 0.6737, 0.0, 1.0, 0.5, 1.0, 0.5, 0.6737, 0.5219, 0.6737, 0.5219, 0.9646, 0.2644, 0.6737, 0.4781, 0.6737, 0.4781, 0.6737, 0.2644, 0.6737, 0.03536, 0.9646, 0.03536, 0.6737, 0.03536, 0.6737, 0.03536, 0.9646, 0.5, 1.0, 0.5, 1.0, 0.7356, 1.0, 0.7356, 1.0, 0.7356, 0.6495, 0.7356, 0.3505, 0.5, 0.3505, 0.5, 0.6495, 0.5, 0.3263, 0.5, 0.0, 0.5219, 0.03536, 0.5219, 0.3263, 0.5, 0.0, 0.5, 0.3263, 0.4781, 0.3263, 0.4781, 0.03536, 0.0, 0.3505, 0.0, 0.6495, 0.0, 0.6495, 0.0, 0.3505, 0.0, 0.0, 0.0, 0.3263, 0.0, 0.3263, 0.0, 0.0, 1.0, 0.3505, 1.0, 0.6495, 1.0, 0.6495, 1.0, 0.3505, 1.0, 0.0, 1.0, 0.3263, 0.9646, 0.3263, 0.9646, 0.03536, 0.5, 0.6737, 0.5, 1.0, 0.4781, 0.9646, 0.4781, 0.6737, 0.5, 0.3505, 0.5, 0.6495, 0.4781, 0.6495, 0.4781, 0.3505, 0.7356, 0.3263, 0.5219, 0.3263, 0.5219, 0.3263, 0.7356, 0.3263, 1.0, 0.6495, 1.0, 0.3505, 0.7599, 0.3505, 0.7599, 0.6495, 0.7356, 0.03536, 0.7356, 0.3263, 0.7356, 0.3263, 0.7356, 0.03536, 0.5219, 0.3263, 0.5219, 0.03536, 0.7356, 0.03536, 0.7356, 0.3263, 0.7599, 1.0, 0.7599, 1.0, 1.0, 1.0, 1.0, 1.0, 0.5, 0.6495, 0.5, 0.3505, 0.2644, 0.3505, 0.2644, 0.6495, 0.4781, 0.6495, 0.2644, 0.6495, 0.2644, 0.6495, 0.4781, 0.6495, 0.03536, 0.6737, 0.2401, 0.6737, 0.2401, 0.6737, 0.03536, 0.6737, 1.0, 0.3505, 1.0, 0.6495, 0.9646, 0.6495, 0.9646, 0.3505, 1.0, 0.6737, 1.0, 1.0, 0.9646, 0.9646, 0.9646, 0.6737, 0.0, 0.3263, 0.0, 0.0, 0.03536, 0.03536, 0.03536, 0.3263, 0.0, 0.6737, 0.0, 1.0, 0.0, 1.0, 0.0, 0.6737, 0.7356, 0.3263, 0.7356, 0.3505, 0.7599, 0.3505, 0.7599, 0.3263, 0.7356, 0.6737, 0.7599, 0.6737, 0.7599, 0.6495, 0.7356, 0.6495, 0.7599, 0.3263, 0.7599, 0.3505, 0.7356, 0.3505, 0.7356, 0.3263, 0.7599, 0.6737, 0.7356, 0.6737, 0.7356, 0.6495, 0.7599, 0.6495, 0.2401, 0.3263, 0.2401, 0.3505, 0.2644, 0.3505, 0.2644, 0.3263, 0.2401, 0.6737, 0.2644, 0.6737, 0.2644, 0.6495, 0.2401, 0.6495, 0.2644, 0.3263, 0.2644, 0.3505, 0.2401, 0.3505, 0.2401, 0.3263, 0.2644, 0.6737, 0.2401, 0.6737, 0.2401, 0.6495, 0.2644, 0.6495, 0.7356, 1.0, 0.7356, 0.9646, 0.7599, 0.9646, 0.7599, 1.0, 0.7599, 0.0, 0.7599, 0.03536, 0.7356, 0.03536, 0.7356, 0.0, 0.7356, 0.6737, 0.7356, 1.0, 0.7599, 1.0, 0.7599, 0.6737, 0.7599, 0.6737, 0.7599, 0.9646, 0.7356, 0.9646, 0.7356, 0.6737, 0.7599, 1.0, 0.7599, 1.0, 0.7356, 1.0, 0.7356, 1.0, 0.7599, 0.0, 0.7599, 0.0, 0.7356, 0.0, 0.7356, 0.0, 0.2401, 1.0, 0.2401, 0.9646, 0.2644, 0.9646, 0.2644, 1.0, 0.2644, 0.0, 0.2644, 0.03536, 0.2401, 0.03536, 0.2401, 0.0, 0.2401, 0.6737, 0.2401, 1.0, 0.2644, 1.0, 0.2644, 0.6737, 0.2644, 0.6737, 0.2644, 0.9646, 0.2401, 0.9646, 0.2401, 0.6737, 0.2644, 0.0, 0.2644, 0.0, 0.2401, 0.0, 0.2401, 0.0, 0.2644, 1.0, 0.2644, 1.0, 0.2401, 1.0, 0.2401, 1.0, 0.7356, 0.0, 0.7356, 0.3263, 0.7599, 0.3263, 0.7599, 0.0, 0.7356, 0.3505, 0.7356, 0.6495, 0.7599, 0.6495, 0.7599, 0.3505, 0.7599, 0.03536, 0.7599, 0.3263, 0.7356, 0.3263, 0.7356, 0.03536, 0.7599, 0.3505, 0.7599, 0.6495, 0.7356, 0.6495, 0.7356, 0.3505, 0.2401, 0.0, 0.2401, 0.3263, 0.2644, 0.3263, 0.2644, 0.0, 0.2401, 0.3505, 0.2401, 0.6495, 0.2644, 0.6495, 0.2644, 0.3505, 0.2644, 0.03536, 0.2644, 0.3263, 0.2401, 0.3263, 0.2401, 0.03536, 0.2644, 0.3505, 0.2644, 0.6495, 0.2401, 0.6495, 0.2401, 0.3505, 0.03536, 0.6495, 0.2401, 0.6495, 0.2401, 0.6737, 0.03536, 0.6737, 0.03536, 0.3263, 0.2401, 0.3263, 0.2401, 0.3505, 0.03536, 0.3505, 0.5, 0.6495, 0.2644, 0.6495, 0.2644, 0.6737, 0.5, 0.6737, 0.5, 0.3263, 0.2644, 0.3263, 0.2644, 0.3505, 0.5, 0.3505, 0.5219, 0.6495, 0.7356, 0.6495, 0.7356, 0.6737, 0.5219, 0.6737, 0.5219, 0.3263, 0.7356, 0.3263, 0.7356, 0.3505, 0.5219, 0.3505, 1.0, 0.6495, 0.7599, 0.6495, 0.7599, 0.6737, 1.0, 0.6737, 1.0, 0.3263, 0.7599, 0.3263, 0.7599, 0.3505, 1.0, 0.3505, 0.5, 0.3505, 0.4781, 0.3505, 0.4781, 0.3263, 0.5, 0.3263, 0.5, 0.6737, 0.4781, 0.6737, 0.4781, 0.6495, 0.5, 0.6495, 0.0, 0.6495, 0.03536, 0.6495, 0.03536, 0.6737, 0.0, 0.6737, 0.0, 0.3263, 0.03536, 0.3263, 0.03536, 0.3505, 0.0, 0.3505, 1.0, 0.3505, 0.9646, 0.3505, 0.9646, 0.3263, 1.0, 0.3263, 1.0, 0.6737, 0.9646, 0.6737, 0.9646, 0.6495, 1.0, 0.6495, 0.5, 0.6495, 0.5219, 0.6495, 0.5219, 0.6737, 0.5, 0.6737, 0.5, 0.3263, 0.5219, 0.3263, 0.5219, 0.3505, 0.5, 0.3505, 0.2401, 0.6495, 0.0, 0.6495, 0.0, 0.6737, 0.2401, 0.6737, 0.2401, 0.3263, 0.0, 0.3263, 0.0, 0.3505, 0.2401, 0.3505, 0.2644, 0.6495, 0.4781, 0.6495, 0.4781, 0.6737, 0.2644, 0.6737, 0.2644, 0.3263, 0.4781, 0.3263, 0.4781, 0.3505, 0.2644, 0.3505, 0.7356, 0.6495, 0.5, 0.6495, 0.5, 0.6737, 0.7356, 0.6737, 0.7356, 0.3263, 0.5, 0.3263, 0.5, 0.3505, 0.7356, 0.3505, 0.7599, 0.6495, 0.9646, 0.6495, 0.9646, 0.6737, 0.7599, 0.6737, 0.7599, 0.3263, 0.9646, 0.3263, 0.9646, 0.3505, 0.7599, 0.3505, 1.0, 0.3505, 1.0, 0.3505, 1.0, 0.3263, 1.0, 0.3263, 1.0, 0.6737, 1.0, 0.6737, 1.0, 0.6495, 1.0, 0.6495, 0.0, 0.3505, 0.0, 0.3505, 0.0, 0.3263, 0.0, 0.3263, 0.0, 0.6737, 0.0, 0.6737, 0.0, 0.6495, 0.0, 0.6495, 0.7599, 0.0, 1.0, 0.0, 0.9646, 0.03536, 0.7599, 0.03536, 0.03536, 0.3263, 0.03536, 0.03536, 0.2401, 0.03536, 0.2401, 0.3263, 0.5219, 0.6495, 0.5219, 0.3505, 0.7356, 0.3505, 0.7356, 0.6495, 0.5219, 0.9646, 0.5219, 0.6737, 0.7356, 0.6737, 0.7356, 0.9646, 0.2644, 0.9646, 0.2644, 0.6737, 0.4781, 0.6737, 0.4781, 0.9646, 0.2644, 0.6495, 0.2644, 0.3505, 0.4781, 0.3505, 0.4781, 0.6495, 0.7599, 0.9646, 0.7599, 0.6737, 0.9646, 0.6737, 0.9646, 0.9646, 0.7599, 0.6495, 0.7599, 0.3505, 0.9646, 0.3505, 0.9646, 0.6495, 0.03536, 0.9646, 0.03536, 0.6737, 0.2401, 0.6737, 0.2401, 0.9646, 0.2644, 0.3263, 0.2644, 0.03536, 0.4781, 0.03536, 0.4781, 0.3263, 0.7599, 0.3263, 0.7599, 0.03536, 0.9646, 0.03536, 0.9646, 0.3263, 0.03536, 0.6495, 0.03536, 0.3505, 0.2401, 0.3505, 0.2401, 0.6495, 0.4781, 0.3263, 0.2644, 0.3263, 0.2644, 0.3263, 0.4781, 0.3263, 0.7356, 0.3505, 0.7356, 0.6495, 0.7356, 0.6495, 0.7356, 0.3505, 0.4781, 0.03536, 0.4781, 0.3263, 0.4781, 0.3263, 0.4781, 0.03536, 0.2401, 0.6737, 0.2401, 0.9646, 0.2401, 0.9646, 0.2401, 0.6737, 0.03536, 0.3505, 0.2401, 0.3505, 0.2401, 0.3505, 0.03536, 0.3505, 0.2644, 0.3505, 0.4781, 0.3505, 0.4781, 0.3505, 0.2644, 0.3505, 0.03536, 0.3263, 0.03536, 0.03536, 0.03536, 0.03536, 0.03536, 0.3263, 0.5219, 0.6495, 0.5219, 0.3505, 0.5219, 0.3505, 0.5219, 0.6495, 0.4781, 0.9646, 0.2644, 0.9646, 0.2644, 0.9646, 0.4781, 0.9646, 0.4781, 0.3505, 0.4781, 0.6495, 0.4781, 0.6495, 0.4781, 0.3505, 0.7356, 0.9646, 0.5219, 0.9646, 0.5219, 0.9646, 0.7356, 0.9646, 0.9646, 0.9646, 0.7599, 0.9646, 0.7599, 0.9646, 0.9646, 0.9646, 0.9646, 0.3505, 0.9646, 0.6495, 0.9646, 0.6495, 0.9646, 0.3505, 0.2644, 0.3263, 0.2644, 0.03536, 0.2644, 0.03536, 0.2644, 0.3263, 0.7599, 0.03536, 0.9646, 0.03536, 0.9646, 0.03536, 0.7599, 0.03536, 0.9646, 0.6495, 0.7599, 0.6495, 0.7599, 0.6495, 0.9646, 0.6495, 0.2401, 0.03536, 0.2401, 0.3263, 0.2401, 0.3263, 0.2401, 0.03536, 0.7599, 0.6737, 0.9646, 0.6737, 0.9646, 0.6737, 0.7599, 0.6737, 0.2644, 0.6495, 0.2644, 0.3505, 0.2644, 0.3505, 0.2644, 0.6495, 0.5219, 0.9646, 0.5219, 0.6737, 0.5219, 0.6737, 0.5219, 0.9646, 0.9646, 0.3263, 0.7599, 0.3263, 0.7599, 0.3263, 0.9646, 0.3263, 0.2401, 0.3505, 0.2401, 0.6495, 0.2401, 0.6495, 0.2401, 0.3505, 0.9646, 0.6737, 0.9646, 0.9646, 0.9646, 0.9646, 0.9646, 0.6737, 0.7599, 0.9646, 0.7599, 0.6737, 0.7599, 0.6737, 0.7599, 0.9646, 0.5219, 0.03536, 0.7356, 0.03536, 0.7356, 0.03536, 0.5219, 0.03536, 0.7356, 0.6495, 0.5219, 0.6495, 0.5219, 0.6495, 0.7356, 0.6495, 0.2644, 0.03536, 0.4781, 0.03536, 0.4781, 0.03536, 0.2644, 0.03536, 0.7599, 0.3505, 0.9646, 0.3505, 0.9646, 0.3505, 0.7599, 0.3505, 0.9646, 0.03536, 0.9646, 0.3263, 0.9646, 0.3263, 0.9646, 0.03536, 0.7356, 0.6737, 0.7356, 0.9646, 0.7356, 0.9646, 0.7356, 0.6737, 0.5219, 0.6737, 0.7356, 0.6737, 0.7356, 0.6737, 0.5219, 0.6737, 0.03536, 0.03536, 0.2401, 0.03536, 0.2401, 0.03536, 0.03536, 0.03536, 0.2401, 0.6495, 0.03536, 0.6495, 0.03536, 0.6495, 0.2401, 0.6495, 0.5219, 0.3263, 0.5219, 0.03536, 0.5219, 0.03536, 0.5219, 0.3263, 0.03536, 0.6495, 0.03536, 0.3505, 0.03536, 0.3505, 0.03536, 0.6495, 0.7599, 0.3263, 0.7599, 0.03536, 0.7599, 0.03536, 0.7599, 0.3263])
me_cube_012.materials.append(mat_window_frame)
me_cube_012.materials.append(mat_window_glass)
me_cube_012.use_remesh_preserve_volume = False
me_cube_012.use_remesh_preserve_attributes = False
me_cube_012.use_mirror_vertex_groups = False
me_cube_012.update()
me_cube_010 = bpy.data.meshes.new('Cube.010')
me_cube_010.from_pydata([(-0.04481, -0.04481, -1.169), (-0.04481, -0.04481, 1.409), (-0.04481, 0.04481, -1.169), (-0.04481, 0.04481, 1.409), (0.04481, -0.04481, -1.169), (0.04481, -0.04481, 1.409), (0.04481, 0.04481, -1.169), (0.04481, 0.04481, 1.409)], [], [(0, 1, 3, 2), (2, 3, 7, 6), (6, 7, 5, 4), (4, 5, 1, 0)])
_uv = me_cube_010.uv_layers.new(name='UVMap')
_uv.uv.foreach_set('vector', [0.147, 3.858e-05, 0.147, 1.0, 0.1103, 1.0, 0.1103, 3.849e-05, 0.1103, 3.849e-05, 0.1103, 1.0, 0.07354, 1.0, 0.07354, 3.839e-05, 0.07354, 3.839e-05, 0.07354, 1.0, 0.03679, 1.0, 0.03679, 3.834e-05, 0.03679, 3.834e-05, 0.03679, 1.0, 3.834e-05, 1.0, 3.834e-05, 3.834e-05])
me_cube_010.materials.append(mat_roof_frame)
me_cube_010.use_remesh_preserve_volume = False
me_cube_010.use_remesh_preserve_attributes = False
me_cube_010.use_mirror_vertex_groups = False
me_cube_010.update()
me_cube_009 = bpy.data.meshes.new('Cube.009')
me_cube_009.from_pydata([(-0.0224, -0.3367, -1.169), (-0.0224, -0.3367, 2.098), (-0.0224, -0.2919, -1.169), (-0.0224, -0.2919, 2.098), (0.0224, -0.3367, -1.169), (0.0224, -0.3367, 2.098), (0.0224, -0.2919, -1.169), (0.0224, -0.2919, 2.098), (-0.0224, -0.3367, -6.723), (-0.0224, -0.3367, -4.702), (-0.0224, -0.2919, -6.723), (-0.0224, -0.2919, -4.702), (0.0224, -0.3367, -6.723), (0.0224, -0.3367, -4.702), (0.0224, -0.2919, -6.723), (0.0224, -0.2919, -4.702), (-0.0224, -0.3367, -4.612), (-0.0224, -0.3367, -2.849), (-0.0224, -0.2919, -4.612), (-0.0224, -0.2919, -2.849), (0.0224, -0.3367, -4.612), (0.0224, -0.3367, -2.849), (0.0224, -0.2919, -4.612), (0.0224, -0.2919, -2.849), (-0.0224, -0.3367, -2.759), (-0.0224, -0.3367, -1.259), (-0.0224, -0.2919, -2.759), (-0.0224, -0.2919, -1.259), (0.0224, -0.3367, -2.759), (0.0224, -0.3367, -1.259), (0.0224, -0.2919, -2.759), (0.0224, -0.2919, -1.259), (0.04481, -0.3367, -6.745), (3.938, -0.3367, -6.745), (0.04481, -0.2919, -6.745), (3.938, -0.2919, -6.745), (0.04481, -0.3367, -6.79), (3.938, -0.3367, -6.79), (0.04481, -0.2919, -6.79), (3.938, -0.2919, -6.79)], [], [(0, 1, 3, 2), (2, 3, 7, 6), (6, 7, 5, 4), (4, 5, 1, 0), (8, 9, 11, 10), (10, 11, 15, 14), (14, 15, 13, 12), (12, 13, 9, 8), (16, 17, 19, 18), (18, 19, 23, 22), (22, 23, 21, 20), (20, 21, 17, 16), (24, 25, 27, 26), (26, 27, 31, 30), (30, 31, 29, 28), (28, 29, 25, 24), (32, 33, 35, 34), (34, 35, 39, 38), (38, 39, 37, 36), (36, 37, 33, 32)])
_uv = me_cube_009.uv_layers.new(name='UVMap')
_uv.uv.foreach_set('vector', [0.147, 3.858e-05, 0.147, 1.0, 0.1103, 1.0, 0.1103, 3.849e-05, 0.1103, 3.849e-05, 0.1103, 1.0, 0.07354, 1.0, 0.07354, 3.839e-05, 0.07354, 3.839e-05, 0.07354, 1.0, 0.03679, 1.0, 0.03679, 3.834e-05, 0.03679, 3.834e-05, 0.03679, 1.0, 3.834e-05, 1.0, 3.834e-05, 3.834e-05, 0.147, 3.858e-05, 0.147, 1.0, 0.1103, 1.0, 0.1103, 3.849e-05, 0.1103, 3.849e-05, 0.1103, 1.0, 0.07354, 1.0, 0.07354, 3.839e-05, 0.07354, 3.839e-05, 0.07354, 1.0, 0.03679, 1.0, 0.03679, 3.834e-05, 0.03679, 3.834e-05, 0.03679, 1.0, 3.834e-05, 1.0, 3.834e-05, 3.834e-05, 0.147, 3.858e-05, 0.147, 1.0, 0.1103, 1.0, 0.1103, 3.849e-05, 0.1103, 3.849e-05, 0.1103, 1.0, 0.07354, 1.0, 0.07354, 3.839e-05, 0.07354, 3.839e-05, 0.07354, 1.0, 0.03679, 1.0, 0.03679, 3.834e-05, 0.03679, 3.834e-05, 0.03679, 1.0, 3.834e-05, 1.0, 3.834e-05, 3.834e-05, 0.147, 3.858e-05, 0.147, 1.0, 0.1103, 1.0, 0.1103, 3.849e-05, 0.1103, 3.849e-05, 0.1103, 1.0, 0.07354, 1.0, 0.07354, 3.839e-05, 0.07354, 3.839e-05, 0.07354, 1.0, 0.03679, 1.0, 0.03679, 3.834e-05, 0.03679, 3.834e-05, 0.03679, 1.0, 3.834e-05, 1.0, 3.834e-05, 3.834e-05, 0.147, 3.858e-05, 0.147, 1.0, 0.1103, 1.0, 0.1103, 3.849e-05, 0.1103, 3.849e-05, 0.1103, 1.0, 0.07354, 1.0, 0.07354, 3.839e-05, 0.07354, 3.839e-05, 0.07354, 1.0, 0.03679, 1.0, 0.03679, 3.834e-05, 0.03679, 3.834e-05, 0.03679, 1.0, 3.834e-05, 1.0, 3.834e-05, 3.834e-05])
me_cube_009.materials.append(mat_roof_frame)
me_cube_009.use_remesh_preserve_volume = False
me_cube_009.use_remesh_preserve_attributes = False
me_cube_009.use_mirror_vertex_groups = False
me_cube_009.update()
me_cube_008 = bpy.data.meshes.new('Cube.008')
me_cube_008.from_pydata([(-0.0224, -0.3367, -1.169), (-0.0224, -0.3367, 2.098), (-0.0224, -0.2919, -1.169), (-0.0224, -0.2919, 2.098), (0.0224, -0.3367, -1.169), (0.0224, -0.3367, 2.098), (0.0224, -0.2919, -1.169), (0.0224, -0.2919, 2.098), (-0.0224, -0.3367, -6.723), (-0.0224, -0.3367, -4.702), (-0.0224, -0.2919, -6.723), (-0.0224, -0.2919, -4.702), (0.0224, -0.3367, -6.723), (0.0224, -0.3367, -4.702), (0.0224, -0.2919, -6.723), (0.0224, -0.2919, -4.702), (-0.0224, -0.3367, -4.612), (-0.0224, -0.3367, -2.849), (-0.0224, -0.2919, -4.612), (-0.0224, -0.2919, -2.849), (0.0224, -0.3367, -4.612), (0.0224, -0.3367, -2.849), (0.0224, -0.2919, -4.612), (0.0224, -0.2919, -2.849), (-0.0224, -0.3367, -2.759), (-0.0224, -0.3367, -1.259), (-0.0224, -0.2919, -2.759), (-0.0224, -0.2919, -1.259), (0.0224, -0.3367, -2.759), (0.0224, -0.3367, -1.259), (0.0224, -0.2919, -2.759), (0.0224, -0.2919, -1.259), (0.04481, -0.3367, -6.745), (3.938, -0.3367, -6.745), (0.04481, -0.2919, -6.745), (3.938, -0.2919, -6.745), (0.04481, -0.3367, -6.79), (3.938, -0.3367, -6.79), (0.04481, -0.2919, -6.79), (3.938, -0.2919, -6.79)], [], [(0, 1, 3, 2), (2, 3, 7, 6), (6, 7, 5, 4), (4, 5, 1, 0), (8, 9, 11, 10), (10, 11, 15, 14), (14, 15, 13, 12), (12, 13, 9, 8), (16, 17, 19, 18), (18, 19, 23, 22), (22, 23, 21, 20), (20, 21, 17, 16), (24, 25, 27, 26), (26, 27, 31, 30), (30, 31, 29, 28), (28, 29, 25, 24), (32, 33, 35, 34), (34, 35, 39, 38), (38, 39, 37, 36), (36, 37, 33, 32)])
_uv = me_cube_008.uv_layers.new(name='UVMap')
_uv.uv.foreach_set('vector', [0.147, 3.858e-05, 0.147, 1.0, 0.1103, 1.0, 0.1103, 3.849e-05, 0.1103, 3.849e-05, 0.1103, 1.0, 0.07354, 1.0, 0.07354, 3.839e-05, 0.07354, 3.839e-05, 0.07354, 1.0, 0.03679, 1.0, 0.03679, 3.834e-05, 0.03679, 3.834e-05, 0.03679, 1.0, 3.834e-05, 1.0, 3.834e-05, 3.834e-05, 0.147, 3.858e-05, 0.147, 1.0, 0.1103, 1.0, 0.1103, 3.849e-05, 0.1103, 3.849e-05, 0.1103, 1.0, 0.07354, 1.0, 0.07354, 3.839e-05, 0.07354, 3.839e-05, 0.07354, 1.0, 0.03679, 1.0, 0.03679, 3.834e-05, 0.03679, 3.834e-05, 0.03679, 1.0, 3.834e-05, 1.0, 3.834e-05, 3.834e-05, 0.147, 3.858e-05, 0.147, 1.0, 0.1103, 1.0, 0.1103, 3.849e-05, 0.1103, 3.849e-05, 0.1103, 1.0, 0.07354, 1.0, 0.07354, 3.839e-05, 0.07354, 3.839e-05, 0.07354, 1.0, 0.03679, 1.0, 0.03679, 3.834e-05, 0.03679, 3.834e-05, 0.03679, 1.0, 3.834e-05, 1.0, 3.834e-05, 3.834e-05, 0.147, 3.858e-05, 0.147, 1.0, 0.1103, 1.0, 0.1103, 3.849e-05, 0.1103, 3.849e-05, 0.1103, 1.0, 0.07354, 1.0, 0.07354, 3.839e-05, 0.07354, 3.839e-05, 0.07354, 1.0, 0.03679, 1.0, 0.03679, 3.834e-05, 0.03679, 3.834e-05, 0.03679, 1.0, 3.834e-05, 1.0, 3.834e-05, 3.834e-05, 0.147, 3.858e-05, 0.147, 1.0, 0.1103, 1.0, 0.1103, 3.849e-05, 0.1103, 3.849e-05, 0.1103, 1.0, 0.07354, 1.0, 0.07354, 3.839e-05, 0.07354, 3.839e-05, 0.07354, 1.0, 0.03679, 1.0, 0.03679, 3.834e-05, 0.03679, 3.834e-05, 0.03679, 1.0, 3.834e-05, 1.0, 3.834e-05, 3.834e-05])
me_cube_008.materials.append(mat_roof_frame)
me_cube_008.use_remesh_preserve_volume = False
me_cube_008.use_remesh_preserve_attributes = False
me_cube_008.use_mirror_vertex_groups = False
me_cube_008.update()
me_cube_007 = bpy.data.meshes.new('Cube.007')
me_cube_007.from_pydata([(-0.04481, -0.04481, -1.169), (-0.04481, -0.04481, 1.169), (-0.04481, 0.04481, -1.169), (-0.04481, 0.04481, 1.169), (0.04481, -0.04481, -1.169), (0.04481, -0.04481, 1.169), (0.04481, 0.04481, -1.169), (0.04481, 0.04481, 1.169)], [], [(0, 1, 3, 2), (2, 3, 7, 6), (6, 7, 5, 4), (4, 5, 1, 0)])
_uv = me_cube_007.uv_layers.new(name='UVMap')
_uv.uv.foreach_set('vector', [0.147, 3.858e-05, 0.147, 1.0, 0.1103, 1.0, 0.1103, 3.849e-05, 0.1103, 3.849e-05, 0.1103, 1.0, 0.07354, 1.0, 0.07354, 3.839e-05, 0.07354, 3.839e-05, 0.07354, 1.0, 0.03679, 1.0, 0.03679, 3.834e-05, 0.03679, 3.834e-05, 0.03679, 1.0, 3.834e-05, 1.0, 3.834e-05, 3.834e-05])
me_cube_007.materials.append(mat_roof_frame)
me_cube_007.use_remesh_preserve_volume = False
me_cube_007.use_remesh_preserve_attributes = False
me_cube_007.use_mirror_vertex_groups = False
me_cube_007.update()
me_cube_006 = bpy.data.meshes.new('Cube.006')
me_cube_006.from_pydata([(-0.04481, -0.04481, -1.169), (-0.04481, -0.04481, 1.169), (-0.04481, 0.04481, -1.169), (-0.04481, 0.04481, 1.169), (0.04481, -0.04481, -1.169), (0.04481, -0.04481, 1.169), (0.04481, 0.04481, -1.169), (0.04481, 0.04481, 1.169)], [], [(0, 1, 3, 2), (2, 3, 7, 6), (6, 7, 5, 4), (4, 5, 1, 0)])
_uv = me_cube_006.uv_layers.new(name='UVMap')
_uv.uv.foreach_set('vector', [0.147, 3.858e-05, 0.147, 1.0, 0.1103, 1.0, 0.1103, 3.849e-05, 0.1103, 3.849e-05, 0.1103, 1.0, 0.07354, 1.0, 0.07354, 3.839e-05, 0.07354, 3.839e-05, 0.07354, 1.0, 0.03679, 1.0, 0.03679, 3.834e-05, 0.03679, 3.834e-05, 0.03679, 1.0, 3.834e-05, 1.0, 3.834e-05, 3.834e-05])
me_cube_006.materials.append(mat_roof_frame)
me_cube_006.use_remesh_preserve_volume = False
me_cube_006.use_remesh_preserve_attributes = False
me_cube_006.use_mirror_vertex_groups = False
me_cube_006.update()
me_cube_005 = bpy.data.meshes.new('Cube.005')
me_cube_005.from_pydata([(-0.04481, -0.04481, -1.169), (-0.04481, -0.04481, 1.169), (-0.04481, 0.04481, -1.169), (-0.04481, 0.04481, 1.169), (0.04481, -0.04481, -1.169), (0.04481, -0.04481, 1.169), (0.04481, 0.04481, -1.169), (0.04481, 0.04481, 1.169)], [], [(0, 1, 3, 2), (2, 3, 7, 6), (6, 7, 5, 4), (4, 5, 1, 0)])
_uv = me_cube_005.uv_layers.new(name='UVMap')
_uv.uv.foreach_set('vector', [0.147, 3.858e-05, 0.147, 1.0, 0.1103, 1.0, 0.1103, 3.849e-05, 0.1103, 3.849e-05, 0.1103, 1.0, 0.07354, 1.0, 0.07354, 3.839e-05, 0.07354, 3.839e-05, 0.07354, 1.0, 0.03679, 1.0, 0.03679, 3.834e-05, 0.03679, 3.834e-05, 0.03679, 1.0, 3.834e-05, 1.0, 3.834e-05, 3.834e-05])
me_cube_005.materials.append(mat_roof_frame)
me_cube_005.use_remesh_preserve_volume = False
me_cube_005.use_remesh_preserve_attributes = False
me_cube_005.use_mirror_vertex_groups = False
me_cube_005.update()
me_cube_004 = bpy.data.meshes.new('Cube.004')
me_cube_004.from_pydata([(-0.04481, -0.04481, -1.169), (-0.04481, -0.04481, 1.169), (-0.04481, 0.04481, -1.169), (-0.04481, 0.04481, 1.169), (0.04481, -0.04481, -1.169), (0.04481, -0.04481, 1.169), (0.04481, 0.04481, -1.169), (0.04481, 0.04481, 1.169)], [], [(0, 1, 3, 2), (2, 3, 7, 6), (6, 7, 5, 4), (4, 5, 1, 0)])
_uv = me_cube_004.uv_layers.new(name='UVMap')
_uv.uv.foreach_set('vector', [0.147, 3.858e-05, 0.147, 1.0, 0.1103, 1.0, 0.1103, 3.849e-05, 0.1103, 3.849e-05, 0.1103, 1.0, 0.07354, 1.0, 0.07354, 3.839e-05, 0.07354, 3.839e-05, 0.07354, 1.0, 0.03679, 1.0, 0.03679, 3.834e-05, 0.03679, 3.834e-05, 0.03679, 1.0, 3.834e-05, 1.0, 3.834e-05, 3.834e-05])
me_cube_004.materials.append(mat_roof_frame)
me_cube_004.use_remesh_preserve_volume = False
me_cube_004.use_remesh_preserve_attributes = False
me_cube_004.use_mirror_vertex_groups = False
me_cube_004.update()
me_cube_003 = bpy.data.meshes.new('Cube.003')
me_cube_003.from_pydata([(-0.04481, -0.04481, -1.169), (-0.04481, -0.04481, 1.169), (-0.04481, 0.04481, -1.169), (-0.04481, 0.04481, 1.169), (0.04481, -0.04481, -1.169), (0.04481, -0.04481, 1.169), (0.04481, 0.04481, -1.169), (0.04481, 0.04481, 1.169)], [], [(0, 1, 3, 2), (2, 3, 7, 6), (6, 7, 5, 4), (4, 5, 1, 0)])
_uv = me_cube_003.uv_layers.new(name='UVMap')
_uv.uv.foreach_set('vector', [0.147, 3.858e-05, 0.147, 1.0, 0.1103, 1.0, 0.1103, 3.849e-05, 0.1103, 3.849e-05, 0.1103, 1.0, 0.07354, 1.0, 0.07354, 3.839e-05, 0.07354, 3.839e-05, 0.07354, 1.0, 0.03679, 1.0, 0.03679, 3.834e-05, 0.03679, 3.834e-05, 0.03679, 1.0, 3.834e-05, 1.0, 3.834e-05, 3.834e-05])
me_cube_003.materials.append(mat_roof_frame)
me_cube_003.use_remesh_preserve_volume = False
me_cube_003.use_remesh_preserve_attributes = False
me_cube_003.use_mirror_vertex_groups = False
me_cube_003.update()
me_cube_001 = bpy.data.meshes.new('Cube.001')
me_cube_001.from_pydata([(-1.0, -1.0, -1.0), (-1.0, -1.0, 1.0), (-1.0, 1.0, -1.0), (-1.0, 1.0, 1.0), (1.0, -1.0, -1.0), (1.0, -1.0, 1.0), (1.0, 1.0, -1.0), (1.0, 1.0, 1.0), (-1.0, 0.0, -1.0), (-1.0, 0.0, 1.0), (1.0, 0.0, -1.0), (1.0, 0.0, 1.0), (-1.0, -0.04382, 0.9293), (-1.0, -0.04382, -0.9293), (-1.0, -0.9293, -0.9293), (-1.0, -0.9293, 0.9293), (-1.0, 0.9293, 0.9293), (-1.0, 0.9293, -0.9293), (-1.0, 0.04382, -0.9293), (-1.0, 0.04382, 0.9293), (-0.8, -0.9293, -0.299), (-0.8, -0.9293, -0.3475), (-0.8, -0.9293, 0.3475), (-0.8, -0.9293, 0.299), (-0.8, 0.04382, -0.299), (-0.8, 0.04382, -0.3475), (-0.8, 0.04382, 0.3475), (-0.8, 0.04382, 0.299), (-0.8, -0.04382, -0.299), (-0.8, -0.04382, -0.3475), (-0.8, -0.04382, 0.3475), (-0.8, -0.04382, 0.299), (-0.8, 0.9293, -0.299), (-0.8, 0.9293, -0.3475), (-0.8, 0.9293, 0.3475), (-0.8, 0.9293, 0.299), (-0.8, 0.5198, -0.299), (-0.8, 0.5198, 0.299), (-0.8, 0.4713, 0.299), (-0.8, 0.4713, -0.299), (-0.8, 0.5198, -0.9293), (-0.8, 0.5198, -0.3475), (-0.8, 0.4713, -0.3475), (-0.8, 0.4713, -0.9293), (-0.8, -0.4713, -0.299), (-0.8, -0.4713, 0.299), (-0.8, -0.5198, 0.299), (-0.8, -0.5198, -0.299), (-0.8, -0.4713, -0.9293), (-0.8, -0.4713, -0.3475), (-0.8, -0.5198, -0.3475), (-0.8, -0.5198, -0.9293), (-0.8, 0.5198, 0.3475), (-0.8, 0.5198, 0.9293), (-0.8, 0.4713, 0.9293), (-0.8, 0.4713, 0.3475), (-0.8, -0.4713, 0.3475), (-0.8, -0.4713, 0.9293), (-0.8, -0.5198, 0.9293), (-0.8, -0.5198, 0.3475), (-1.0, -0.4713, -1.0), (-1.0, -0.5198, -1.0), (1.0, -0.4713, 1.0), (1.0, -0.5198, 1.0), (-1.0, -0.5198, 1.0), (-1.0, -0.4713, 1.0), (1.0, -0.4713, -1.0), (1.0, -0.5198, -1.0), (-1.0, -0.4713, 0.9293), (-1.0, -0.5198, 0.9293), (-1.0, -0.5198, -0.9293), (-1.0, -0.4713, -0.9293), (-1.0, 0.4713, 1.0), (-1.0, 0.5198, 1.0), (1.0, 0.5198, -1.0), (1.0, 0.4713, -1.0), (-1.0, 0.5198, -1.0), (-1.0, 0.4713, -1.0), (1.0, 0.5198, 1.0), (1.0, 0.4713, 1.0), (-1.0, 0.5198, 0.9293), (-1.0, 0.4713, 0.9293), (-1.0, 0.4713, -0.9293), (-1.0, 0.5198, -0.9293), (-1.0, -1.0, -0.3475), (-1.0, -1.0, -0.299), (-1.0, -1.0, 0.299), (-1.0, -1.0, 0.3475), (-1.0, 1.0, 0.3475), (-1.0, 1.0, 0.299), (-1.0, 1.0, -0.299), (-1.0, 1.0, -0.3475), (1.0, 1.0, 0.299), (1.0, 1.0, 0.3475), (1.0, 1.0, -0.3475), (1.0, 1.0, -0.299), (1.0, -1.0, 0.3475), (1.0, -1.0, 0.299), (1.0, -1.0, -0.299), (1.0, -1.0, -0.3475), (1.0, 0.0, 0.3475), (1.0, 0.0, 0.299), (1.0, 0.0, -0.299), (1.0, 0.0, -0.3475), (-1.0, 0.0, 0.299), (-1.0, 0.0, 0.3475), (-1.0, 0.0, -0.3475), (-1.0, 0.0, -0.299), (-1.0, -0.04382, 0.3475), (-1.0, -0.04382, 0.299), (-1.0, -0.04382, -0.299), (-1.0, -0.04382, -0.3475), (-1.0, -0.9293, -0.299), (-1.0, -0.9293, -0.3475), (-1.0, -0.9293, 0.3475), (-1.0, -0.9293, 0.299), (-1.0, 0.9293, 0.3475), (-1.0, 0.9293, 0.299), (-1.0, 0.9293, -0.299), (-1.0, 0.9293, -0.3475), (-1.0, 0.04382, 0.3475), (-1.0, 0.04382, 0.299), (-1.0, 0.04382, -0.299), (-1.0, 0.04382, -0.3475), (1.0, -0.4713, -0.3475), (1.0, -0.4713, -0.299), (1.0, -0.5198, -0.299), (1.0, -0.5198, -0.3475), (1.0, -0.4713, 0.3475), (1.0, -0.5198, 0.3475), (1.0, -0.5198, 0.299), (1.0, -0.4713, 0.299), (-1.0, -0.5198, -0.3475), (-1.0, -0.5198, -0.299), (-1.0, -0.4713, -0.299), (-1.0, -0.4713, -0.3475), (-1.0, -0.5198, 0.3475), (-1.0, -0.4713, 0.3475), (-1.0, -0.4713, 0.299), (-1.0, -0.5198, 0.299), (1.0, 0.5198, -0.3475), (1.0, 0.5198, -0.299), (1.0, 0.4713, -0.299), (1.0, 0.4713, -0.3475), (1.0, 0.5198, 0.3475), (1.0, 0.4713, 0.3475), (1.0, 0.4713, 0.299), (1.0, 0.5198, 0.299), (-1.0, 0.4713, -0.3475), (-1.0, 0.4713, -0.299), (-1.0, 0.5198, -0.299), (-1.0, 0.5198, -0.3475), (-1.0, 0.4713, 0.3475), (-1.0, 0.5198, 0.3475), (-1.0, 0.5198, 0.299), (-1.0, 0.4713, 0.299), (-0.8, -0.9293, -0.9293), (-0.8, -0.04382, -0.9293), (-0.8, -0.04382, 0.9293), (-0.8, -0.9293, 0.9293), (-0.8, 0.9293, 0.9293), (-0.8, 0.04382, 0.9293), (-0.8, 0.04382, -0.9293), (-0.8, 0.9293, -0.9293)], [], [(89, 90, 118, 117), (5, 96, 129, 63), (9, 72, 81, 19), (3, 88, 116, 16), (65, 9, 12, 68), (77, 8, 18, 82), (80, 16, 160, 53), (99, 4, 67, 127), (151, 119, 33, 41), (77, 75, 10, 8), (81, 152, 55, 54), (8, 10, 66, 60), (96, 5, 1, 87), (1, 64, 69, 15), (147, 141, 95, 92), (2, 76, 83, 17), (104, 107, 110, 109), (79, 72, 9, 11), (124, 66, 10, 103), (61, 67, 4, 0), (120, 19, 161, 26), (7, 3, 73, 78), (62, 128, 100, 11), (8, 60, 71, 13), (2, 6, 74, 76), (11, 100, 145, 79), (140, 74, 6, 94), (4, 99, 84, 0), (103, 10, 75, 143), (73, 3, 16, 80), (110, 134, 44, 28), (139, 133, 47, 46), (78, 144, 93, 7), (9, 105, 108, 12), (152, 120, 26, 55), (16, 116, 34, 160), (11, 9, 65, 62), (131, 125, 102, 101), (106, 8, 13, 111), (8, 106, 123, 18), (90, 89, 92, 95), (2, 91, 94, 6), (98, 97, 86, 85), (0, 84, 113, 14), (105, 9, 19, 120), (107, 104, 121, 122), (135, 111, 29, 49), (97, 98, 126, 130), (71, 135, 49, 48), (29, 157, 48, 49), (63, 64, 1, 5), (101, 102, 142, 146), (121, 155, 38, 27), (116, 153, 52, 34), (85, 86, 115, 112), (87, 1, 15, 114), (91, 2, 17, 119), (88, 3, 7, 93), (124, 125, 126, 127), (128, 129, 130, 131), (132, 133, 134, 135), (136, 137, 138, 139), (140, 141, 142, 143), (144, 145, 146, 147), (148, 149, 150, 151), (152, 153, 154, 155), (65, 68, 69, 64), (61, 70, 71, 60), (128, 62, 63, 129), (136, 69, 68, 137), (64, 63, 62, 65), (67, 61, 60, 66), (73, 80, 81, 72), (77, 82, 83, 76), (144, 78, 79, 145), (152, 81, 80, 153), (75, 77, 76, 74), (72, 79, 78, 73), (66, 124, 127, 67), (125, 131, 130, 126), (70, 132, 135, 71), (133, 139, 138, 134), (74, 140, 143, 75), (141, 147, 146, 142), (82, 148, 151, 83), (149, 155, 154, 150), (117, 154, 153, 116), (119, 151, 150, 118), (101, 146, 145, 100), (103, 143, 142, 102), (109, 138, 137, 108), (111, 135, 134, 110), (97, 130, 129, 96), (99, 127, 126, 98), (107, 122, 123, 106), (105, 120, 121, 104), (89, 117, 116, 88), (91, 119, 118, 90), (85, 112, 113, 84), (87, 114, 115, 86), (104, 109, 108, 105), (106, 111, 110, 107), (147, 92, 93, 144), (140, 94, 95, 141), (155, 121, 120, 152), (148, 123, 122, 149), (131, 101, 100, 128), (124, 103, 102, 125), (139, 115, 114, 136), (132, 113, 112, 133), (98, 85, 84, 99), (96, 87, 86, 97), (90, 95, 94, 91), (88, 93, 92, 89), (61, 0, 14, 70), (33, 163, 40, 41), (31, 28, 44, 45), (158, 30, 56, 57), (54, 55, 26, 161), (38, 39, 24, 27), (58, 59, 22, 159), (46, 47, 20, 23), (160, 34, 52, 53), (42, 43, 162, 25), (50, 51, 156, 21), (35, 32, 36, 37), (123, 148, 42, 25), (134, 138, 45, 44), (18, 123, 25, 162), (153, 80, 53, 52), (118, 150, 36, 32), (149, 122, 24, 39), (119, 17, 163, 33), (109, 110, 28, 31), (19, 81, 54, 161), (122, 121, 27, 24), (68, 12, 158, 57), (15, 69, 58, 159), (112, 115, 23, 20), (148, 82, 43, 42), (70, 14, 156, 51), (115, 139, 46, 23), (83, 151, 41, 40), (136, 114, 22, 59), (155, 149, 39, 38), (12, 108, 30, 158), (113, 132, 50, 21), (150, 154, 37, 36), (114, 15, 159, 22), (69, 136, 59, 58), (13, 71, 48, 157), (138, 109, 31, 45), (82, 18, 162, 43), (133, 112, 20, 47), (14, 113, 21, 156), (137, 68, 57, 56), (108, 137, 56, 30), (17, 83, 40, 163), (154, 117, 35, 37), (111, 13, 157, 29), (117, 118, 32, 35), (132, 70, 51, 50)])
me_cube_001.polygons.foreach_set('material_index', [0, 0, 0, 0, 0, 0, 0, 0, 0, 0, 0, 0, 0, 0, 0, 0, 0, 0, 0, 0, 0, 0, 0, 0, 0, 0, 0, 0, 0, 0, 0, 0, 0, 0, 0, 0, 0, 0, 0, 0, 0, 0, 0, 0, 0, 0, 0, 0, 0, 1, 0, 0, 0, 0, 0, 0, 0, 0, 0, 0, 0, 0, 0, 0, 0, 0, 0, 0, 0, 0, 0, 0, 0, 0, 0, 0, 0, 0, 0, 0, 0, 0, 0, 0, 0, 0, 0, 0, 0, 0, 0, 0, 0, 0, 0, 0, 0, 0, 0, 0, 0, 0, 0, 0, 0, 0, 0, 0, 0, 0, 0, 0, 0, 0, 0, 1, 1, 1, 1, 1, 1, 1, 1, 1, 1, 1, 0, 0, 0, 0, 0, 0, 0, 0, 0, 0, 0, 0, 0, 0, 0, 0, 0, 0, 0, 0, 0, 0, 0, 0, 0, 0, 0, 0, 0, 0, 0, 0, 0, 0, 0, 0])
_uv = me_cube_001.uv_layers.new(name='UVMap')
_uv.uv.foreach_set('vector', [0.0, 0.6495, 0.0, 0.3505, 0.03536, 0.3505, 0.03536, 0.6495, 1.0, 1.0, 1.0, 0.6737, 0.7599, 0.6737, 0.7599, 1.0, 0.5, 1.0, 0.2644, 1.0, 0.2644, 0.9646, 0.4781, 0.9646, 0.0, 1.0, 0.0, 0.6737, 0.03536, 0.6737, 0.03536, 0.9646, 0.7356, 1.0, 0.5, 1.0, 0.5219, 0.9646, 0.7356, 0.9646, 0.2644, 0.0, 0.5, 0.0, 0.4781, 0.03536, 0.2644, 0.03536, 0.2401, 0.9646, 0.03536, 0.9646, 0.03536, 0.9646, 0.2401, 0.9646, 1.0, 0.3263, 1.0, 0.0, 0.7599, 0.0, 0.7599, 0.3263, 0.2401, 0.3263, 0.03536, 0.3263, 0.03536, 0.3263, 0.2401, 0.3263, 0.2644, 0.0, 0.2644, 0.0, 0.5, 0.0, 0.5, 0.0, 0.2644, 0.9646, 0.2644, 0.6737, 0.2644, 0.6737, 0.2644, 0.9646, 0.5, 0.0, 0.5, 0.0, 0.7356, 0.0, 0.7356, 0.0, 1.0, 0.6737, 1.0, 1.0, 1.0, 1.0, 1.0, 0.6737, 1.0, 1.0, 0.7599, 1.0, 0.7599, 0.9646, 0.9646, 0.9646, 0.2401, 0.6495, 0.2401, 0.3505, 0.0, 0.3505, 0.0, 0.6495, 0.0, 0.0, 0.2401, 0.0, 0.2401, 0.03536, 0.03536, 0.03536, 0.5, 0.6495, 0.5, 0.3505, 0.5219, 0.3505, 0.5219, 0.6495, 0.2644, 1.0, 0.2644, 1.0, 0.5, 1.0, 0.5, 1.0, 0.7356, 0.3263, 0.7356, 0.0, 0.5, 0.0, 0.5, 0.3263, 0.7599, 0.0, 0.7599, 0.0, 1.0, 0.0, 1.0, 0.0, 0.4781, 0.6737, 0.4781, 0.9646, 0.4781, 0.9646, 0.4781, 0.6737, 0.0, 1.0, 0.0, 1.0, 0.2401, 1.0, 0.2401, 1.0, 0.7356, 1.0, 0.7356, 0.6737, 0.5, 0.6737, 0.5, 1.0, 0.5, 0.0, 0.7356, 0.0, 0.7356, 0.03536, 0.5219, 0.03536, 0.0, 0.0, 0.0, 0.0, 0.2401, 0.0, 0.2401, 0.0, 0.5, 1.0, 0.5, 0.6737, 0.2644, 0.6737, 0.2644, 1.0, 0.2401, 0.3263, 0.2401, 0.0, 0.0, 0.0, 0.0, 0.3263, 1.0, 0.0, 1.0, 0.3263, 1.0, 0.3263, 1.0, 0.0, 0.5, 0.3263, 0.5, 0.0, 0.2644, 0.0, 0.2644, 0.3263, 0.2401, 1.0, 0.0, 1.0, 0.03536, 0.9646, 0.2401, 0.9646, 0.5219, 0.3505, 0.7356, 0.3505, 0.7356, 0.3505, 0.5219, 0.3505, 0.7599, 0.6495, 0.7599, 0.3505, 0.7599, 0.3505, 0.7599, 0.6495, 0.2401, 1.0, 0.2401, 0.6737, 0.0, 0.6737, 0.0, 1.0, 0.5, 1.0, 0.5, 0.6737, 0.5219, 0.6737, 0.5219, 0.9646, 0.2644, 0.6737, 0.4781, 0.6737, 0.4781, 0.6737, 0.2644, 0.6737, 0.03536, 0.9646, 0.03536, 0.6737, 0.03536, 0.6737, 0.03536, 0.9646, 0.5, 1.0, 0.5, 1.0, 0.7356, 1.0, 0.7356, 1.0, 0.7356, 0.6495, 0.7356, 0.3505, 0.5, 0.3505, 0.5, 0.6495, 0.5, 0.3263, 0.5, 0.0, 0.5219, 0.03536, 0.5219, 0.3263, 0.5, 0.0, 0.5, 0.3263, 0.4781, 0.3263, 0.4781, 0.03536, 0.0, 0.3505, 0.0, 0.6495, 0.0, 0.6495, 0.0, 0.3505, 0.0, 0.0, 0.0, 0.3263, 0.0, 0.3263, 0.0, 0.0, 1.0, 0.3505, 1.0, 0.6495, 1.0, 0.6495, 1.0, 0.3505, 1.0, 0.0, 1.0, 0.3263, 0.9646, 0.3263, 0.9646, 0.03536, 0.5, 0.6737, 0.5, 1.0, 0.4781, 0.9646, 0.4781, 0.6737, 0.5, 0.3505, 0.5, 0.6495, 0.4781, 0.6495, 0.4781, 0.3505, 0.7356, 0.3263, 0.5219, 0.3263, 0.5219, 0.3263, 0.7356, 0.3263, 1.0, 0.6495, 1.0, 0.3505, 0.7599, 0.3505, 0.7599, 0.6495, 0.7356, 0.03536, 0.7356, 0.3263, 0.7356, 0.3263, 0.7356, 0.03536, 0.5219, 0.3263, 0.5219, 0.03536, 0.7356, 0.03536, 0.7356, 0.3263, 0.7599, 1.0, 0.7599, 1.0, 1.0, 1.0, 1.0, 1.0, 0.5, 0.6495, 0.5, 0.3505, 0.2644, 0.3505, 0.2644, 0.6495, 0.4781, 0.6495, 0.2644, 0.6495, 0.2644, 0.6495, 0.4781, 0.6495, 0.03536, 0.6737, 0.2401, 0.6737, 0.2401, 0.6737, 0.03536, 0.6737, 1.0, 0.3505, 1.0, 0.6495, 0.9646, 0.6495, 0.9646, 0.3505, 1.0, 0.6737, 1.0, 1.0, 0.9646, 0.9646, 0.9646, 0.6737, 0.0, 0.3263, 0.0, 0.0, 0.03536, 0.03536, 0.03536, 0.3263, 0.0, 0.6737, 0.0, 1.0, 0.0, 1.0, 0.0, 0.6737, 0.7356, 0.3263, 0.7356, 0.3505, 0.7599, 0.3505, 0.7599, 0.3263, 0.7356, 0.6737, 0.7599, 0.6737, 0.7599, 0.6495, 0.7356, 0.6495, 0.7599, 0.3263, 0.7599, 0.3505, 0.7356, 0.3505, 0.7356, 0.3263, 0.7599, 0.6737, 0.7356, 0.6737, 0.7356, 0.6495, 0.7599, 0.6495, 0.2401, 0.3263, 0.2401, 0.3505, 0.2644, 0.3505, 0.2644, 0.3263, 0.2401, 0.6737, 0.2644, 0.6737, 0.2644, 0.6495, 0.2401, 0.6495, 0.2644, 0.3263, 0.2644, 0.3505, 0.2401, 0.3505, 0.2401, 0.3263, 0.2644, 0.6737, 0.2401, 0.6737, 0.2401, 0.6495, 0.2644, 0.6495, 0.7356, 1.0, 0.7356, 0.9646, 0.7599, 0.9646, 0.7599, 1.0, 0.7599, 0.0, 0.7599, 0.03536, 0.7356, 0.03536, 0.7356, 0.0, 0.7356, 0.6737, 0.7356, 1.0, 0.7599, 1.0, 0.7599, 0.6737, 0.7599, 0.6737, 0.7599, 0.9646, 0.7356, 0.9646, 0.7356, 0.6737, 0.7599, 1.0, 0.7599, 1.0, 0.7356, 1.0, 0.7356, 1.0, 0.7599, 0.0, 0.7599, 0.0, 0.7356, 0.0, 0.7356, 0.0, 0.2401, 1.0, 0.2401, 0.9646, 0.2644, 0.9646, 0.2644, 1.0, 0.2644, 0.0, 0.2644, 0.03536, 0.2401, 0.03536, 0.2401, 0.0, 0.2401, 0.6737, 0.2401, 1.0, 0.2644, 1.0, 0.2644, 0.6737, 0.2644, 0.6737, 0.2644, 0.9646, 0.2401, 0.9646, 0.2401, 0.6737, 0.2644, 0.0, 0.2644, 0.0, 0.2401, 0.0, 0.2401, 0.0, 0.2644, 1.0, 0.2644, 1.0, 0.2401, 1.0, 0.2401, 1.0, 0.7356, 0.0, 0.7356, 0.3263, 0.7599, 0.3263, 0.7599, 0.0, 0.7356, 0.3505, 0.7356, 0.6495, 0.7599, 0.6495, 0.7599, 0.3505, 0.7599, 0.03536, 0.7599, 0.3263, 0.7356, 0.3263, 0.7356, 0.03536, 0.7599, 0.3505, 0.7599, 0.6495, 0.7356, 0.6495, 0.7356, 0.3505, 0.2401, 0.0, 0.2401, 0.3263, 0.2644, 0.3263, 0.2644, 0.0, 0.2401, 0.3505, 0.2401, 0.6495, 0.2644, 0.6495, 0.2644, 0.3505, 0.2644, 0.03536, 0.2644, 0.3263, 0.2401, 0.3263, 0.2401, 0.03536, 0.2644, 0.3505, 0.2644, 0.6495, 0.2401, 0.6495, 0.2401, 0.3505, 0.03536, 0.6495, 0.2401, 0.6495, 0.2401, 0.6737, 0.03536, 0.6737, 0.03536, 0.3263, 0.2401, 0.3263, 0.2401, 0.3505, 0.03536, 0.3505, 0.5, 0.6495, 0.2644, 0.6495, 0.2644, 0.6737, 0.5, 0.6737, 0.5, 0.3263, 0.2644, 0.3263, 0.2644, 0.3505, 0.5, 0.3505, 0.5219, 0.6495, 0.7356, 0.6495, 0.7356, 0.6737, 0.5219, 0.6737, 0.5219, 0.3263, 0.7356, 0.3263, 0.7356, 0.3505, 0.5219, 0.3505, 1.0, 0.6495, 0.7599, 0.6495, 0.7599, 0.6737, 1.0, 0.6737, 1.0, 0.3263, 0.7599, 0.3263, 0.7599, 0.3505, 1.0, 0.3505, 0.5, 0.3505, 0.4781, 0.3505, 0.4781, 0.3263, 0.5, 0.3263, 0.5, 0.6737, 0.4781, 0.6737, 0.4781, 0.6495, 0.5, 0.6495, 0.0, 0.6495, 0.03536, 0.6495, 0.03536, 0.6737, 0.0, 0.6737, 0.0, 0.3263, 0.03536, 0.3263, 0.03536, 0.3505, 0.0, 0.3505, 1.0, 0.3505, 0.9646, 0.3505, 0.9646, 0.3263, 1.0, 0.3263, 1.0, 0.6737, 0.9646, 0.6737, 0.9646, 0.6495, 1.0, 0.6495, 0.5, 0.6495, 0.5219, 0.6495, 0.5219, 0.6737, 0.5, 0.6737, 0.5, 0.3263, 0.5219, 0.3263, 0.5219, 0.3505, 0.5, 0.3505, 0.2401, 0.6495, 0.0, 0.6495, 0.0, 0.6737, 0.2401, 0.6737, 0.2401, 0.3263, 0.0, 0.3263, 0.0, 0.3505, 0.2401, 0.3505, 0.2644, 0.6495, 0.4781, 0.6495, 0.4781, 0.6737, 0.2644, 0.6737, 0.2644, 0.3263, 0.4781, 0.3263, 0.4781, 0.3505, 0.2644, 0.3505, 0.7356, 0.6495, 0.5, 0.6495, 0.5, 0.6737, 0.7356, 0.6737, 0.7356, 0.3263, 0.5, 0.3263, 0.5, 0.3505, 0.7356, 0.3505, 0.7599, 0.6495, 0.9646, 0.6495, 0.9646, 0.6737, 0.7599, 0.6737, 0.7599, 0.3263, 0.9646, 0.3263, 0.9646, 0.3505, 0.7599, 0.3505, 1.0, 0.3505, 1.0, 0.3505, 1.0, 0.3263, 1.0, 0.3263, 1.0, 0.6737, 1.0, 0.6737, 1.0, 0.6495, 1.0, 0.6495, 0.0, 0.3505, 0.0, 0.3505, 0.0, 0.3263, 0.0, 0.3263, 0.0, 0.6737, 0.0, 0.6737, 0.0, 0.6495, 0.0, 0.6495, 0.7599, 0.0, 1.0, 0.0, 0.9646, 0.03536, 0.7599, 0.03536, 0.03536, 0.3263, 0.03536, 0.03536, 0.2401, 0.03536, 0.2401, 0.3263, 0.5219, 0.6495, 0.5219, 0.3505, 0.7356, 0.3505, 0.7356, 0.6495, 0.5219, 0.9646, 0.5219, 0.6737, 0.7356, 0.6737, 0.7356, 0.9646, 0.2644, 0.9646, 0.2644, 0.6737, 0.4781, 0.6737, 0.4781, 0.9646, 0.2644, 0.6495, 0.2644, 0.3505, 0.4781, 0.3505, 0.4781, 0.6495, 0.7599, 0.9646, 0.7599, 0.6737, 0.9646, 0.6737, 0.9646, 0.9646, 0.7599, 0.6495, 0.7599, 0.3505, 0.9646, 0.3505, 0.9646, 0.6495, 0.03536, 0.9646, 0.03536, 0.6737, 0.2401, 0.6737, 0.2401, 0.9646, 0.2644, 0.3263, 0.2644, 0.03536, 0.4781, 0.03536, 0.4781, 0.3263, 0.7599, 0.3263, 0.7599, 0.03536, 0.9646, 0.03536, 0.9646, 0.3263, 0.03536, 0.6495, 0.03536, 0.3505, 0.2401, 0.3505, 0.2401, 0.6495, 0.4781, 0.3263, 0.2644, 0.3263, 0.2644, 0.3263, 0.4781, 0.3263, 0.7356, 0.3505, 0.7356, 0.6495, 0.7356, 0.6495, 0.7356, 0.3505, 0.4781, 0.03536, 0.4781, 0.3263, 0.4781, 0.3263, 0.4781, 0.03536, 0.2401, 0.6737, 0.2401, 0.9646, 0.2401, 0.9646, 0.2401, 0.6737, 0.03536, 0.3505, 0.2401, 0.3505, 0.2401, 0.3505, 0.03536, 0.3505, 0.2644, 0.3505, 0.4781, 0.3505, 0.4781, 0.3505, 0.2644, 0.3505, 0.03536, 0.3263, 0.03536, 0.03536, 0.03536, 0.03536, 0.03536, 0.3263, 0.5219, 0.6495, 0.5219, 0.3505, 0.5219, 0.3505, 0.5219, 0.6495, 0.4781, 0.9646, 0.2644, 0.9646, 0.2644, 0.9646, 0.4781, 0.9646, 0.4781, 0.3505, 0.4781, 0.6495, 0.4781, 0.6495, 0.4781, 0.3505, 0.7356, 0.9646, 0.5219, 0.9646, 0.5219, 0.9646, 0.7356, 0.9646, 0.9646, 0.9646, 0.7599, 0.9646, 0.7599, 0.9646, 0.9646, 0.9646, 0.9646, 0.3505, 0.9646, 0.6495, 0.9646, 0.6495, 0.9646, 0.3505, 0.2644, 0.3263, 0.2644, 0.03536, 0.2644, 0.03536, 0.2644, 0.3263, 0.7599, 0.03536, 0.9646, 0.03536, 0.9646, 0.03536, 0.7599, 0.03536, 0.9646, 0.6495, 0.7599, 0.6495, 0.7599, 0.6495, 0.9646, 0.6495, 0.2401, 0.03536, 0.2401, 0.3263, 0.2401, 0.3263, 0.2401, 0.03536, 0.7599, 0.6737, 0.9646, 0.6737, 0.9646, 0.6737, 0.7599, 0.6737, 0.2644, 0.6495, 0.2644, 0.3505, 0.2644, 0.3505, 0.2644, 0.6495, 0.5219, 0.9646, 0.5219, 0.6737, 0.5219, 0.6737, 0.5219, 0.9646, 0.9646, 0.3263, 0.7599, 0.3263, 0.7599, 0.3263, 0.9646, 0.3263, 0.2401, 0.3505, 0.2401, 0.6495, 0.2401, 0.6495, 0.2401, 0.3505, 0.9646, 0.6737, 0.9646, 0.9646, 0.9646, 0.9646, 0.9646, 0.6737, 0.7599, 0.9646, 0.7599, 0.6737, 0.7599, 0.6737, 0.7599, 0.9646, 0.5219, 0.03536, 0.7356, 0.03536, 0.7356, 0.03536, 0.5219, 0.03536, 0.7356, 0.6495, 0.5219, 0.6495, 0.5219, 0.6495, 0.7356, 0.6495, 0.2644, 0.03536, 0.4781, 0.03536, 0.4781, 0.03536, 0.2644, 0.03536, 0.7599, 0.3505, 0.9646, 0.3505, 0.9646, 0.3505, 0.7599, 0.3505, 0.9646, 0.03536, 0.9646, 0.3263, 0.9646, 0.3263, 0.9646, 0.03536, 0.7356, 0.6737, 0.7356, 0.9646, 0.7356, 0.9646, 0.7356, 0.6737, 0.5219, 0.6737, 0.7356, 0.6737, 0.7356, 0.6737, 0.5219, 0.6737, 0.03536, 0.03536, 0.2401, 0.03536, 0.2401, 0.03536, 0.03536, 0.03536, 0.2401, 0.6495, 0.03536, 0.6495, 0.03536, 0.6495, 0.2401, 0.6495, 0.5219, 0.3263, 0.5219, 0.03536, 0.5219, 0.03536, 0.5219, 0.3263, 0.03536, 0.6495, 0.03536, 0.3505, 0.03536, 0.3505, 0.03536, 0.6495, 0.7599, 0.3263, 0.7599, 0.03536, 0.7599, 0.03536, 0.7599, 0.3263])
me_cube_001.materials.append(mat_window_frame)
me_cube_001.materials.append(mat_window_glass)
me_cube_001.use_remesh_preserve_volume = False
me_cube_001.use_remesh_preserve_attributes = False
me_cube_001.use_mirror_vertex_groups = False
me_cube_001.update()
me_plane = bpy.data.meshes.new('Plane')
me_plane.from_pydata([(-6.0, -7.011, 0.0), (8.029, -7.011, 0.0), (-6.0, 3.049, 0.0), (8.029, 3.049, 0.0), (-6.0, 3.049, 0.1), (-6.0, -7.011, 0.1), (8.029, -7.011, 0.1), (8.029, 3.049, 0.1), (-6.0, 3.049, 0.1), (-6.0, -7.011, 0.1), (8.029, -7.011, 0.1), (8.029, 3.049, 0.1)], [], [(0, 2, 3, 1), (9, 10, 11, 8), (1, 3, 7, 6), (2, 0, 5, 4), (3, 2, 4, 7), (0, 1, 6, 5)])
_uv = me_plane.uv_layers.new(name='UVMap')
_uv.uv.foreach_set('vector', [0.1797, 0.5467, 0.1797, 0.3088, 0.5115, 0.3088, 0.5115, 0.5467, 0.1745, 0.8002, 0.5126, 0.8002, 0.5126, 1.043, 0.1745, 1.043, 0.5115, 0.5467, 0.5115, 0.3088, 0.5157, 0.3088, 0.5157, 0.5467, 0.1797, 0.3088, 0.1797, 0.5467, 0.1756, 0.5468, 0.1756, 0.3088, 0.5115, 0.3025, 0.1797, 0.3025, 0.1797, 0.2967, 0.5115, 0.2967, 0.1797, 0.5404, 0.5115, 0.5404, 0.5116, 0.5462, 0.1797, 0.5462])
me_plane.materials.append(mat_wall_2)
me_plane.use_remesh_preserve_volume = False
me_plane.use_remesh_preserve_attributes = False
me_plane.use_mirror_vertex_groups = False
me_plane.update()
me_cube = bpy.data.meshes.new('Cube')
me_cube.from_pydata([(6.6, 3.3, 1.484), (-6.6, 3.3, 1.484), (-6.6, -3.3, 1.484), (6.6, -3.3, 1.484), (3.0, -3.011, 1.489), (-6.0, -3.011, 1.489), (3.0, -7.011, 1.038), (-6.0, -7.011, 1.038), (3.0, -3.0, 1.389), (-6.0, -3.0, 1.389), (3.0, -7.0, 0.9389), (-6.0, -7.0, 0.9389), (-5.731, -1.962, 1.806), (-5.731, 5.127e-07, 1.806), (5.731, -2.29e-06, 1.806), (6.6, -2.792e-06, 1.484), (-6.6, 8.796e-07, 1.484), (-5.731, 5.272e-07, 2.241), (-5.674, 1.962, 1.692), (5.731, 1.982, 1.805), (5.731, -2.29e-06, 2.238), (5.674, -1.962, 1.692), (-5.674, -1.962, 1.692), (-5.674, 5.127e-07, 1.692), (5.674, 1.962, 1.692), (-5.731, 1.982, 1.805), (5.674, -2.29e-06, 1.692), (5.731, -1.962, 1.806), (-6.6, -3.3, 1.584), (6.6, -3.3, 1.584), (-6.666, 3.333, 1.594), (6.6, -2.793e-06, 1.584), (6.6, 3.3, 1.584), (-6.6, 3.3, 1.584), (-6.6, 8.791e-07, 1.584), (6.666, 3.333, 1.594), (6.666, -2.811e-06, 1.594), (-5.731, -1.982, 1.805), (6.666, -3.333, 1.594), (-6.666, -3.333, 1.594), (-6.666, -3.333, 1.584), (6.666, -3.333, 1.584), (6.666, -2.811e-06, 1.584), (6.666, 3.333, 1.584), (-6.666, 3.333, 1.584), (-6.666, 8.971e-07, 1.584), (-5.731, 1.982, 1.795), (5.731, -1.982, 1.795), (5.731, 1.982, 1.795), (5.731, -2.304e-06, 1.795), (-5.731, -1.982, 1.795), (-5.731, 5.265e-07, 1.795), (-6.666, 8.971e-07, 1.594), (-5.731, 5.265e-07, 1.805), (5.731, -2.304e-06, 1.805), (5.731, 1.982, 1.805), (-5.731, 1.982, 1.805), (5.731, -1.982, 1.805), (-5.731, 5.127e-07, 2.238), (-5.731, 1.962, 1.806), (5.731, -2.304e-06, 2.241), (5.731, -1.982, 1.805), (5.731, 1.962, 1.806), (-5.731, -1.982, 1.805), (5.731, -2.304e-06, 2.299), (5.731, -1.982, 1.863), (-5.731, 5.272e-07, 2.299), (-5.731, -1.982, 1.863), (5.731, 1.982, 1.863), (-5.731, 1.982, 1.863), (6.0, 3.0, -1.5), (6.0, -3.0, -1.5), (6.0, -3.0, 1.5), (6.0, 3.0, 1.5), (6.0, 0.75, 1.5), (6.0, -0.75, 1.5), (6.0, 0.75, -1.5), (6.0, -0.75, -1.5), (6.0, 2.25, 1.5), (6.0, 2.25, -1.5), (6.0, -2.25, 1.5), (6.0, -2.25, -1.5), (6.0, -3.0, -0.5), (6.0, -3.0, 0.5), (6.0, 3.0, -0.5), (6.0, 3.0, 0.5), (6.0, 0.75, 0.5), (6.0, 0.75, -0.5), (6.0, -0.75, 0.5), (6.0, -0.75, -0.5), (6.0, 2.25, 0.5), (6.0, 2.25, -0.5), (6.0, -2.25, 0.5), (6.0, -2.25, -0.5), (-6.0, 2.25, -0.5), (-6.0, 2.25, 0.5), (-6.0, -2.25, -0.5), (-6.0, -2.25, 0.5), (-6.0, 0.75, -0.5), (-6.0, 0.75, 0.5), (-6.0, -0.75, -0.5), (-6.0, -0.75, 0.5), (-6.0, -3.0, 0.5), (-6.0, -3.0, -0.5), (-6.0, 3.0, 0.5), (-6.0, 3.0, -0.5), (-6.0, 2.25, -1.5), (-6.0, 2.25, 1.5), (-6.0, -2.25, -1.5), (-6.0, -2.25, 1.5), (-6.0, 0.75, -1.5), (-6.0, -0.75, -1.5), (-6.0, 0.75, 1.5), (-6.0, -0.75, 1.5), (-6.0, -3.0, 1.5), (-6.0, 3.0, 1.5), (-6.0, 3.0, -1.5), (-6.0, -3.0, -1.5), (0.75, 3.0, -1.5), (2.693, 3.0, -1.5), (4.193, 3.0, -1.5), (-2.693, 3.0, 1.5), (-0.75, 3.0, 1.5), (0.75, 3.0, 1.5), (2.693, 3.0, 1.5), (4.193, 3.0, 1.5), (6.0, 3.0, 1.5), (-6.0, 3.0, 1.5), (-6.0, 3.0, -1.5), (6.0, 3.0, -1.5), (-0.75, 3.0, -1.5), (-2.693, 3.0, -1.5), (-4.193, 3.0, 1.5), (-4.193, 3.0, -1.5), (-6.0, 3.0, -0.5), (-6.0, 3.0, 0.5), (6.0, 3.0, -0.5), (6.0, 3.0, 0.5), (-2.693, 3.0, -0.5), (-2.693, 3.0, 0.5), (-0.75, 3.0, -0.5), (-0.75, 3.0, 0.5), (0.75, 3.0, -0.5), (0.75, 3.0, 0.5), (2.693, 3.0, -0.5), (2.693, 3.0, 0.5), (4.193, 3.0, -0.5), (4.193, 3.0, 0.5), (-4.193, 3.0, -0.5), (-4.193, 3.0, 0.5), (3.225, -2.911, 1.5), (-6.225, -2.911, 1.5), (3.225, -7.111, 1.027), (-6.225, -7.111, 1.027), (3.225, -2.912, 1.51), (-6.225, -2.912, 1.51), (3.225, -7.112, 1.037), (-6.225, -7.112, 1.037), (-1.947, -3.0, -1.5), (-3.89, -3.0, -1.5), (-5.39, -3.0, -1.5), (3.755, -3.0, 1.5), (-0.4469, -3.0, 1.5), (-1.947, -3.0, 1.5), (-3.89, -3.0, 1.5), (-5.39, -3.0, 1.5), (-6.0, -3.0, 1.5), (6.0, -3.0, 1.5), (6.0, -3.0, -1.5), (-6.0, -3.0, -1.5), (-0.4469, -3.0, -1.5), (3.755, -3.0, -1.5), (5.255, -3.0, 1.5), (5.255, -3.0, -1.5), (6.0, -3.0, -0.5), (6.0, -3.0, 0.5), (-6.0, -3.0, -0.5), (-6.0, -3.0, 0.5), (3.755, -3.0, -0.5), (3.755, -3.0, 0.5), (-0.4469, -3.0, -0.5), (-0.4469, -3.0, 0.5), (-1.947, -3.0, -0.5), (-1.947, -3.0, 0.5), (-3.89, -3.0, -0.5), (-3.89, -3.0, 0.5), (-5.39, -3.0, -0.5), (-5.39, -3.0, 0.5), (5.255, -3.0, -0.5), (5.255, -3.0, 0.5), (0.6393, -3.0, 1.5), (2.669, -3.0, 1.5), (2.669, -3.0, -1.5), (0.6393, -3.0, -1.5), (0.6393, -3.0, -0.5), (2.669, -3.0, -0.5), (2.669, -3.0, 0.5), (0.6393, -3.0, 0.5)], [], [(149, 135, 127, 132), (147, 145, 124, 125), (141, 139, 121, 122), (14, 62, 20), (150, 152, 153, 151), (8, 10, 11, 9), (7, 5, 9, 11), (5, 4, 8, 9), (6, 7, 11, 10), (4, 6, 10, 8), (2, 22, 21, 3), (15, 26, 24, 0), (0, 24, 18, 1), (16, 23, 22, 2), (1, 18, 23, 16), (3, 21, 26, 15), (59, 13, 58), (17, 25, 19, 60), (63, 17, 60, 61), (13, 12, 58), (27, 14, 20), (40, 50, 47, 41), (42, 49, 48, 43), (43, 48, 46, 44), (45, 51, 50, 40), (44, 46, 51, 45), (41, 47, 49, 42), (3, 15, 31, 29), (0, 1, 33, 32), (2, 3, 29, 28), (38, 36, 54, 57), (1, 16, 34, 33), (16, 2, 28, 34), (30, 52, 53, 56), (52, 39, 37, 53), (35, 30, 56, 55), (36, 35, 55, 54), (39, 38, 57, 37), (15, 0, 32, 31), (42, 43, 35, 36), (41, 42, 36, 38), (47, 50, 37, 57), (43, 44, 30, 35), (46, 48, 55, 56), (48, 49, 54, 55), (40, 41, 38, 39), (44, 45, 52, 30), (45, 40, 39, 52), (51, 46, 56, 53), (50, 51, 53, 37), (49, 47, 57, 54), (66, 64, 68, 69), (67, 65, 64, 66), (25, 17, 66, 69), (60, 19, 68, 64), (19, 25, 69, 68), (63, 61, 65, 67), (61, 60, 64, 65), (17, 63, 67, 66), (92, 80, 72, 83), (90, 78, 74, 86), (86, 74, 75, 88), (85, 73, 78, 90), (88, 75, 80, 92), (77, 89, 93, 81), (70, 84, 91, 79), (84, 85, 90, 91), (76, 87, 89, 77), (87, 86, 88, 89), (79, 91, 87, 76), (81, 93, 82, 71), (93, 92, 83, 82), (100, 101, 99, 98), (111, 100, 98, 110), (108, 96, 100, 111), (103, 102, 97, 96), (110, 98, 94, 106), (95, 107, 115, 104), (94, 95, 104, 105), (102, 114, 109, 97), (97, 109, 113, 101), (117, 103, 96, 108), (101, 113, 112, 99), (106, 94, 105, 116), (99, 112, 107, 95), (119, 118, 142, 144), (129, 120, 146, 136), (143, 141, 122, 123), (139, 149, 132, 121), (137, 147, 125, 126), (145, 143, 123, 124), (144, 142, 143, 145), (136, 146, 147, 137), (131, 133, 148, 138), (118, 130, 140, 142), (130, 131, 138, 140), (140, 138, 139, 141), (120, 119, 144, 146), (133, 128, 134, 148), (148, 134, 135, 149), (154, 155, 157, 156), (153, 152, 156, 157), (152, 150, 154, 156), (151, 153, 157, 155), (150, 151, 155, 154), (189, 175, 167, 172), (187, 185, 164, 165), (181, 197, 190, 162), (159, 158, 182, 184), (169, 160, 186, 176), (183, 181, 162, 163), (179, 189, 172, 161), (177, 187, 165, 166), (185, 183, 163, 164), (184, 182, 183, 185), (176, 186, 187, 177), (171, 173, 188, 178), (158, 170, 180, 182), (170, 193, 194, 180), (160, 159, 184, 186), (173, 168, 174, 188), (188, 174, 175, 189), (195, 178, 179, 196), (180, 194, 197, 181), (192, 171, 178, 195), (195, 196, 197, 194), (192, 195, 194, 193), (196, 191, 190, 197), (196, 179, 161, 191)])
me_cube.polygons.foreach_set('material_index', [0, 3, 0, 3, 2, 1, 1, 1, 1, 1, 1, 1, 1, 1, 1, 1, 3, 1, 1, 3, 3, 2, 2, 2, 2, 2, 2, 1, 1, 1, 2, 1, 1, 2, 2, 2, 2, 2, 1, 2, 2, 2, 2, 2, 2, 2, 2, 2, 2, 2, 2, 2, 2, 1, 1, 1, 1, 1, 1, 0, 3, 0, 0, 3, 3, 0, 0, 0, 0, 3, 0, 0, 0, 0, 3, 0, 3, 0, 0, 0, 3, 0, 0, 0, 3, 0, 0, 3, 3, 0, 0, 0, 0, 3, 3, 0, 0, 3, 0, 0, 2, 2, 2, 2, 2, 0, 3, 0, 0, 0, 3, 3, 0, 0, 0, 0, 3, 3, 0, 3, 0, 0, 0, 0, 0, 0, 0, 3, 0])
_uv = me_cube.uv_layers.new(name='UVMap')
_uv.uv.foreach_set('vector', [0.3877, 0.1116, 0.3393, 0.1116, 0.3393, 0.08486, 0.3877, 0.08486, 0.6123, 0.3316, 0.5721, 0.3316, 0.5721, 0.3049, 0.6123, 0.3049, 0.4799, 0.1116, 0.4279, 0.1116, 0.4279, 0.08486, 0.4799, 0.08486, 0.5, 0.03318, 0.5486, 0.03318, 0.5, 0.04386, 0.8608, 0.7123, 0.8608, 0.3697, 0.09013, 0.3697, 0.09013, 0.7123, 0.4546, 0.9891, 0.01714, 0.9891, 0.01714, 0.01094, 0.4546, 0.01094, 0.01714, 6.867e-05, 0.4546, 6.888e-05, 0.4546, 0.01094, 0.01714, 0.01094, 0.4717, 0.01085, 0.4717, 0.989, 0.4546, 0.9891, 0.4546, 0.01094, 6.891e-05, 0.9892, 6.867e-05, 0.01103, 0.01714, 0.01094, 0.01714, 0.9891, 0.4546, 0.9999, 0.01714, 0.9999, 0.01714, 0.9891, 0.4546, 0.9891, 0.01304, 0.007086, 0.08903, 0.05984, 0.0892, 0.6963, 0.01304, 0.749, 0.1994, 0.7505, 0.1994, 0.6968, 0.3097, 0.6964, 0.3857, 0.7491, 0.3857, 0.7491, 0.3097, 0.6964, 0.3096, 0.05991, 0.3857, 0.007207, 0.1994, 0.005741, 0.1994, 0.05943, 0.08903, 0.05984, 0.01304, 0.007086, 0.3857, 0.007207, 0.3096, 0.05991, 0.1994, 0.05943, 0.1994, 0.005741, 0.01304, 0.749, 0.0892, 0.6963, 0.1994, 0.6968, 0.1994, 0.7505, 0.5486, 0.1871, 0.5, 0.1871, 0.5, 0.1764, 0.002027, 0.8781, 0.002027, 0.7672, 0.6283, 0.7672, 0.6283, 0.8781, 0.002027, 0.989, 0.002027, 0.8781, 0.6283, 0.8781, 0.6283, 0.989, 0.5, 0.1871, 0.4514, 0.1871, 0.5, 0.1764, 0.4514, 0.03318, 0.5, 0.03318, 0.5, 0.04386, 0.0, 6.497e-07, 0.07012, 0.2027, 0.9299, 0.2027, 1.0, 0.0, 1.0, 0.5, 0.9299, 0.5, 0.9299, 0.7973, 1.0, 1.0, 1.0, 1.0, 0.9299, 0.7973, 0.07012, 0.7973, 2.211e-07, 1.0, 4.512e-08, 0.5, 0.07012, 0.5, 0.07012, 0.2027, 0.0, 6.497e-07, 2.211e-07, 1.0, 0.07012, 0.7973, 0.07012, 0.5, 4.512e-08, 0.5, 1.0, 0.0, 0.9299, 0.2027, 0.9299, 0.5, 1.0, 0.5, 0.01304, 0.749, 0.1994, 0.7505, 0.1994, 0.7561, 0.013, 0.7547, 0.3857, 0.7491, 0.3857, 0.007207, 0.3987, 0.007143, 0.3987, 0.7491, 0.01304, 0.007086, 0.01304, 0.749, 9.407e-05, 0.7491, 9.41e-05, 0.00715, 1.0, 0.0, 1.0, 0.5, 0.9299, 0.5, 0.9299, 0.2027, 0.3857, 0.007207, 0.1994, 0.005741, 0.1994, 9.407e-05, 0.3858, 0.00156, 0.1994, 0.005741, 0.01304, 0.007086, 0.013, 0.001439, 0.1993, 9.413e-05, 2.211e-07, 1.0, 4.512e-08, 0.5, 0.07012, 0.5, 0.07012, 0.7973, 4.512e-08, 0.5, 0.0, 6.497e-07, 0.07012, 0.2027, 0.07012, 0.5, 1.0, 1.0, 2.211e-07, 1.0, 0.07012, 0.7973, 0.9299, 0.7973, 1.0, 0.5, 1.0, 1.0, 0.9299, 0.7973, 0.9299, 0.5, 0.0, 6.497e-07, 1.0, 0.0, 0.9299, 0.2027, 0.07012, 0.2027, 0.1994, 0.7505, 0.3857, 0.7491, 0.3858, 0.7548, 0.1994, 0.7561, 1.0, 0.5, 1.0, 1.0, 1.0, 1.0, 1.0, 0.5, 1.0, 0.0, 1.0, 0.5, 1.0, 0.5, 1.0, 0.0, 0.9299, 0.2027, 0.07012, 0.2027, 0.07012, 0.2027, 0.9299, 0.2027, 1.0, 1.0, 2.211e-07, 1.0, 2.211e-07, 1.0, 1.0, 1.0, 0.07012, 0.7973, 0.9299, 0.7973, 0.9299, 0.7973, 0.07012, 0.7973, 0.9299, 0.7973, 0.9299, 0.5, 0.9299, 0.5, 0.9299, 0.7973, 0.0, 6.497e-07, 1.0, 0.0, 1.0, 0.0, 0.0, 6.497e-07, 2.211e-07, 1.0, 4.512e-08, 0.5, 4.512e-08, 0.5, 2.211e-07, 1.0, 4.512e-08, 0.5, 0.0, 6.497e-07, 0.0, 6.497e-07, 4.512e-08, 0.5, 0.07012, 0.5, 0.07012, 0.7973, 0.07012, 0.7973, 0.07012, 0.5, 0.07012, 0.2027, 0.07012, 0.5, 0.07012, 0.5, 0.07012, 0.2027, 0.9299, 0.5, 0.9299, 0.2027, 0.9299, 0.2027, 0.9299, 0.5, 0.07012, 0.5, 0.9299, 0.5, 0.9299, 0.7973, 0.07012, 0.7973, 0.07012, 0.2027, 0.9299, 0.2027, 0.9299, 0.5, 0.07012, 0.5, 0.002027, 0.7672, 0.002027, 0.8781, 9.413e-05, 0.8785, 9.418e-05, 0.7677, 0.6283, 0.8781, 0.6283, 0.7672, 0.6302, 0.7674, 0.6302, 0.8782, 0.6283, 0.7672, 0.002027, 0.7672, 0.001932, 0.7563, 0.6282, 0.7563, 0.002027, 0.989, 0.6283, 0.989, 0.6283, 0.9999, 0.002122, 0.9999, 0.6283, 0.989, 0.6283, 0.8781, 0.6302, 0.8777, 0.6302, 0.9886, 0.002027, 0.8781, 0.002027, 0.989, 9.407e-05, 0.9888, 9.413e-05, 0.878, 0.431, 0.2654, 0.431, 0.296, 0.408, 0.296, 0.408, 0.2654, 0.5563, 0.2624, 0.5563, 0.2965, 0.505, 0.2965, 0.505, 0.2624, 0.523, 0.2654, 0.523, 0.296, 0.477, 0.296, 0.477, 0.2654, 0.592, 0.2654, 0.592, 0.296, 0.569, 0.296, 0.569, 0.2654, 0.5563, 0.3543, 0.5563, 0.3885, 0.505, 0.3885, 0.505, 0.3543, 0.5575, 0.3543, 0.5575, 0.3885, 0.5062, 0.3885, 0.5062, 0.3543, 0.592, 0.204, 0.592, 0.2347, 0.569, 0.2347, 0.569, 0.204, 0.592, 0.2347, 0.592, 0.2654, 0.569, 0.2654, 0.569, 0.2347, 0.523, 0.204, 0.523, 0.2347, 0.477, 0.2347, 0.477, 0.204, 0.523, 0.2347, 0.523, 0.2654, 0.477, 0.2654, 0.477, 0.2347, 0.5575, 0.2624, 0.5575, 0.2965, 0.5062, 0.2965, 0.5062, 0.2624, 0.431, 0.204, 0.431, 0.2347, 0.408, 0.2347, 0.408, 0.204, 0.431, 0.2347, 0.431, 0.2654, 0.408, 0.2654, 0.408, 0.2347, 0.523, 0.2347, 0.523, 0.2654, 0.477, 0.2654, 0.477, 0.2347, 0.523, 0.204, 0.523, 0.2347, 0.477, 0.2347, 0.477, 0.204, 0.5575, 0.2624, 0.5575, 0.2965, 0.5062, 0.2965, 0.5062, 0.2624, 0.592, 0.2347, 0.592, 0.2654, 0.569, 0.2654, 0.569, 0.2347, 0.5575, 0.3543, 0.5575, 0.3885, 0.5062, 0.3885, 0.5062, 0.3543, 0.431, 0.2654, 0.431, 0.296, 0.408, 0.296, 0.408, 0.2654, 0.431, 0.2347, 0.431, 0.2654, 0.408, 0.2654, 0.408, 0.2347, 0.592, 0.2654, 0.592, 0.296, 0.569, 0.296, 0.569, 0.2654, 0.5563, 0.2624, 0.5563, 0.2965, 0.505, 0.2965, 0.505, 0.2624, 0.592, 0.204, 0.592, 0.2347, 0.569, 0.2347, 0.569, 0.204, 0.523, 0.2654, 0.523, 0.296, 0.477, 0.296, 0.477, 0.2654, 0.431, 0.204, 0.431, 0.2347, 0.408, 0.2347, 0.408, 0.204, 0.5563, 0.3543, 0.5563, 0.3885, 0.505, 0.3885, 0.505, 0.3543, 0.5721, 0.1652, 0.5201, 0.1652, 0.5201, 0.1384, 0.5721, 0.1384, 0.6607, 0.1652, 0.6123, 0.1652, 0.6123, 0.1384, 0.6607, 0.1384, 0.5201, 0.3316, 0.4799, 0.3316, 0.4799, 0.3049, 0.5201, 0.3049, 0.4279, 0.3316, 0.3877, 0.3316, 0.3877, 0.3049, 0.4279, 0.3049, 0.6607, 0.1116, 0.6123, 0.1116, 0.6123, 0.08486, 0.6607, 0.08486, 0.5721, 0.1116, 0.5201, 0.1116, 0.5201, 0.08486, 0.5721, 0.08486, 0.5721, 0.1384, 0.5201, 0.1384, 0.5201, 0.1116, 0.5721, 0.1116, 0.6607, 0.1384, 0.6123, 0.1384, 0.6123, 0.1116, 0.6607, 0.1116, 0.4279, 0.3852, 0.3877, 0.3852, 0.3877, 0.3584, 0.4279, 0.3584, 0.5201, 0.3852, 0.4799, 0.3852, 0.4799, 0.3584, 0.5201, 0.3584, 0.4799, 0.1652, 0.4279, 0.1652, 0.4279, 0.1384, 0.4799, 0.1384, 0.4799, 0.1384, 0.4279, 0.1384, 0.4279, 0.1116, 0.4799, 0.1116, 0.6123, 0.3852, 0.5721, 0.3852, 0.5721, 0.3584, 0.6123, 0.3584, 0.3877, 0.1652, 0.3393, 0.1652, 0.3393, 0.1384, 0.3877, 0.1384, 0.3877, 0.1384, 0.3393, 0.1384, 0.3393, 0.1116, 0.3877, 0.1116, 0.8608, 0.7122, 0.09013, 0.7122, 0.09013, 0.3696, 0.8608, 0.3696, 0.09013, 0.3697, 0.8608, 0.3697, 0.8608, 0.3696, 0.09013, 0.3696, 0.8608, 0.3697, 0.8608, 0.7123, 0.8608, 0.7122, 0.8608, 0.3696, 0.09013, 0.7123, 0.09013, 0.3697, 0.09013, 0.3696, 0.09013, 0.7122, 0.8608, 0.7123, 0.09013, 0.7123, 0.09013, 0.7122, 0.8608, 0.7122, 0.3877, 0.1116, 0.3393, 0.1116, 0.3393, 0.08486, 0.3877, 0.08486, 0.6123, 0.3316, 0.5721, 0.3316, 0.5721, 0.3049, 0.6123, 0.3049, 0.4799, 0.1116, 0.4673, 0.1116, 0.4673, 0.08486, 0.4799, 0.08486, 0.5721, 0.1652, 0.5201, 0.1652, 0.5201, 0.1384, 0.5721, 0.1384, 0.6607, 0.1652, 0.6123, 0.1652, 0.6123, 0.1384, 0.6607, 0.1384, 0.5201, 0.3316, 0.4799, 0.3316, 0.4799, 0.3049, 0.5201, 0.3049, 0.4279, 0.3316, 0.3877, 0.3316, 0.3877, 0.3049, 0.4279, 0.3049, 0.6607, 0.1116, 0.6123, 0.1116, 0.6123, 0.08486, 0.6607, 0.08486, 0.5721, 0.1116, 0.5201, 0.1116, 0.5201, 0.08486, 0.5721, 0.08486, 0.5721, 0.1384, 0.5201, 0.1384, 0.5201, 0.1116, 0.5721, 0.1116, 0.6607, 0.1384, 0.6123, 0.1384, 0.6123, 0.1116, 0.6607, 0.1116, 0.4279, 0.3852, 0.3877, 0.3852, 0.3877, 0.3584, 0.4279, 0.3584, 0.5201, 0.3852, 0.4799, 0.3852, 0.4799, 0.3584, 0.5201, 0.3584, 0.4799, 0.1652, 0.4673, 0.1652, 0.4673, 0.1384, 0.4799, 0.1384, 0.6123, 0.3852, 0.5721, 0.3852, 0.5721, 0.3584, 0.6123, 0.3584, 0.3877, 0.1652, 0.3393, 0.1652, 0.3393, 0.1384, 0.3877, 0.1384, 0.3877, 0.1384, 0.3393, 0.1384, 0.3393, 0.1116, 0.3877, 0.1116, 0.4405, 0.1384, 0.4279, 0.1384, 0.4279, 0.1116, 0.4405, 0.1116, 0.4799, 0.1384, 0.4673, 0.1384, 0.4673, 0.1116, 0.4799, 0.1116, 0.4405, 0.1652, 0.4279, 0.1652, 0.4279, 0.1384, 0.4405, 0.1384, 0.4405, 0.1384, 0.4405, 0.1116, 0.4673, 0.1116, 0.4673, 0.1384, 0.4405, 0.1652, 0.4405, 0.1384, 0.4673, 0.1384, 0.4673, 0.1652, 0.4405, 0.1116, 0.4405, 0.08486, 0.4673, 0.08486, 0.4673, 0.1116, 0.4405, 0.1116, 0.4279, 0.1116, 0.4279, 0.08486, 0.4405, 0.08486])
me_cube.materials.append(mat_wall)
me_cube.materials.append(mat_roof_frame)
me_cube.materials.append(mat_roof)
me_cube.materials.append(mat_wall_2)
me_cube.use_remesh_preserve_volume = False
me_cube.use_remesh_preserve_attributes = False
me_cube.use_mirror_vertex_groups = False
me_cube.update()

# ---- objects
ob_cube_026 = bpy.data.objects.new('Cube.026', me_cube_019)
ob_cube_025 = bpy.data.objects.new('Cube.025', me_cube_018)
ob_cube_024 = bpy.data.objects.new('Cube.024', me_cube_017)
ob_cube_023 = bpy.data.objects.new('Cube.023', me_cube_016)
ob_cube_022 = bpy.data.objects.new('Cube.022', me_cube_015)
ob_cube_021 = bpy.data.objects.new('Cube.021', me_cube_014)
ob_cube_020 = bpy.data.objects.new('Cube.020', me_cube_013)
ob_cube_019 = bpy.data.objects.new('Cube.019', me_cube_012)
ob_cube_018 = bpy.data.objects.new('Cube.018', me_cube_010)
ob_cube_017 = bpy.data.objects.new('Cube.017', me_cube_009)
ob_cube_016 = bpy.data.objects.new('Cube.016', me_cube_008)
ob_cube_015 = bpy.data.objects.new('Cube.015', me_cube_007)
ob_cube_014 = bpy.data.objects.new('Cube.014', me_cube_006)
ob_cube_013 = bpy.data.objects.new('Cube.013', me_cube_005)
ob_cube_012 = bpy.data.objects.new('Cube.012', me_cube_004)
ob_cube_011 = bpy.data.objects.new('Cube.011', me_cube_003)
ob_cube_010 = bpy.data.objects.new('Cube.010', me_cube_001)
ob_cube_009 = bpy.data.objects.new('Cube.009', me_cube_001)
ob_cube_002 = bpy.data.objects.new('Cube.002', me_cube_001)
ob_cube_008 = bpy.data.objects.new('Cube.008', me_cube_001)
ob_cube_007 = bpy.data.objects.new('Cube.007', me_cube_001)
ob_cube_006 = bpy.data.objects.new('Cube.006', me_cube_001)
ob_cube_005 = bpy.data.objects.new('Cube.005', me_cube_001)
ob_cube_004 = bpy.data.objects.new('Cube.004', me_cube_001)
ob_cube_003 = bpy.data.objects.new('Cube.003', me_cube_001)
ob_plane = bpy.data.objects.new('Plane', me_plane)
ob_cube_001 = bpy.data.objects.new('Cube.001', me_cube_001)
ob_cube = bpy.data.objects.new('Cube', me_cube)
ob_lamp = bpy.data.objects.new('Lamp', light_lamp)
ob_camera = bpy.data.objects.new('Camera', cam_camera)

# ---- transforms, parenting, visibility, modifiers, constraints
ob_cube_026.location = (-6.023, -4.092, 0.5906)
ob_cube_026.rotation_euler = (-2.058e-09, -0.05698, 1.571)
ob_cube_026.scale = (0.9575, 0.9575, 0.9575)
ob_cube_026.lineart.crease_threshold = 0.0
ob_cube_025.location = (-6.023, -6.013, 0.5906)
ob_cube_025.rotation_euler = (0.0, -0.00996, 1.571)
ob_cube_025.scale = (0.9575, 0.9575, 0.9575)
ob_cube_025.lineart.crease_threshold = 0.0
ob_cube_024.location = (-4.891, -6.99, 0.5906)
ob_cube_024.rotation_euler = (0.0, -0.00996, 0.0)
ob_cube_024.scale = (0.9575, 0.9575, 0.9575)
ob_cube_024.lineart.crease_threshold = 0.0
ob_cube_023.location = (-2.939, -6.996, 0.5906)
ob_cube_023.rotation_euler = (0.0, -0.00996, 0.0)
ob_cube_023.scale = (0.9575, 0.9575, 0.9575)
ob_cube_023.lineart.crease_threshold = 0.0
ob_cube_022.location = (-1.191, -7.002, 0.5906)
ob_cube_022.rotation_euler = (0.0, -0.03177, 0.0)
ob_cube_022.scale = (0.9575, 0.9575, 0.9575)
ob_cube_022.lineart.crease_threshold = 0.0
ob_cube_021.location = (0.5055, -6.989, 0.5906)
ob_cube_021.rotation_euler = (0.0, -0.03177, 0.0)
ob_cube_021.lineart.crease_threshold = 0.0
ob_cube_020.location = (2.084, -6.994, 0.5906)
ob_cube_020.lineart.crease_threshold = 0.0
ob_cube_019.location = (1.654, -3.0, 1.265)
ob_cube_019.rotation_euler = (0.0, -0.0, 7.854)
ob_cube_019.scale = (0.06766, 1.015, 1.165)
ob_cube_019.lineart.crease_threshold = 0.0
ob_cube_018.location = (-5.955, -4.996, 1.269)
ob_cube_018.lineart.crease_threshold = 0.0
ob_cube_017.location = (0.8121, -6.955, 0.5362)
ob_cube_017.rotation_euler = (1.571, -0.0, 1.571)
ob_cube_017.lineart.crease_threshold = 0.0
ob_cube_016.location = (0.8121, -6.955, 1.269)
ob_cube_016.rotation_euler = (1.571, -0.0, 1.571)
ob_cube_016.lineart.crease_threshold = 0.0
ob_cube_015.location = (-0.4021, -6.955, 1.269)
ob_cube_015.lineart.crease_threshold = 0.0
ob_cube_014.location = (-3.845, -6.955, 1.269)
ob_cube_014.lineart.crease_threshold = 0.0
ob_cube_013.location = (-1.992, -6.955, 1.269)
ob_cube_013.lineart.crease_threshold = 0.0
ob_cube_012.location = (-5.955, -6.955, 1.269)
ob_cube_012.lineart.crease_threshold = 0.0
ob_cube_011.location = (2.955, -6.955, 1.269)
ob_cube_011.lineart.crease_threshold = 0.0
ob_cube_010.location = (-1.197, -3.0, 1.5)
ob_cube_010.rotation_euler = (0.0, -0.0, 7.854)
ob_cube_010.scale = (0.05, 0.75, 0.5)
ob_cube_010.lineart.crease_threshold = 0.0
ob_cube_009.location = (-4.64, -3.0, 1.5)
ob_cube_009.rotation_euler = (0.0, -0.0, 7.854)
ob_cube_009.scale = (0.05, 0.75, 0.5)
ob_cube_009.lineart.crease_threshold = 0.0
ob_cube_002.location = (4.505, -3.0, 1.5)
ob_cube_002.rotation_euler = (0.0, -0.0, 7.854)
ob_cube_002.scale = (0.05, 0.75, 0.5)
ob_cube_002.lineart.crease_threshold = 0.0
ob_cube_008.location = (3.443, 3.0, 1.5)
ob_cube_008.rotation_euler = (0.0, -0.0, 4.712)
ob_cube_008.scale = (0.05, 0.75, 0.5)
ob_cube_008.lineart.crease_threshold = 0.0
ob_cube_007.location = (1.192e-06, 3.0, 1.5)
ob_cube_007.rotation_euler = (0.0, -0.0, 4.712)
ob_cube_007.scale = (0.05, 0.75, 0.5)
ob_cube_007.lineart.crease_threshold = 0.0
ob_cube_006.location = (-3.443, 3.0, 1.5)
ob_cube_006.rotation_euler = (0.0, -0.0, 4.712)
ob_cube_006.scale = (0.05, 0.75, 0.5)
ob_cube_006.lineart.crease_threshold = 0.0
ob_cube_005.location = (-6.0, -1.5, 1.5)
ob_cube_005.rotation_euler = (0.0, 0.0, 6.283)
ob_cube_005.scale = (0.05, 0.75, 0.5)
ob_cube_005.lineart.crease_threshold = 0.0
ob_cube_004.location = (-6.0, 1.5, 1.5)
ob_cube_004.rotation_euler = (0.0, 0.0, 6.283)
ob_cube_004.scale = (0.05, 0.75, 0.5)
ob_cube_004.lineart.crease_threshold = 0.0
ob_cube_003.location = (6.0, -1.5, 1.5)
ob_cube_003.rotation_euler = (0.0, -0.0, 3.142)
ob_cube_003.scale = (0.05, 0.75, 0.5)
ob_cube_003.lineart.crease_threshold = 0.0
ob_plane.location = (0.0, 0.0, 0.0)
ob_plane.lineart.crease_threshold = 0.0
ob_cube_001.location = (6.0, 1.5, 1.5)
ob_cube_001.rotation_euler = (0.0, -0.0, 3.142)
ob_cube_001.scale = (0.05, 0.75, 0.5)
ob_cube_001.lineart.crease_threshold = 0.0
ob_cube.location = (0.0, 0.0, 1.5)
ob_cube.lock_rotations_4d = False
ob_cube.empty_display_type = 'ARROWS'
ob_cube.lineart.crease_threshold = 0.0
ob_lamp.location = (4.076, 1.005, 5.904)
ob_lamp.rotation_euler = (0.6503, 0.05522, 1.866)
ob_lamp.lock_rotations_4d = False
ob_lamp.empty_display_type = 'ARROWS'
ob_lamp.color = (0.0, 0.0, 0.0, 0.0)
ob_lamp.lineart.crease_threshold = 0.0
ob_camera.location = (7.481, -6.508, 5.344)
ob_camera.rotation_euler = (1.109, 0.0, 0.8149)
ob_camera.lock_rotations_4d = False
ob_camera.empty_display_type = 'ARROWS'
ob_camera.color = (0.0, 0.0, 0.0, 0.0)
ob_camera.display_type = 'WIRE'
ob_camera.lineart.crease_threshold = 0.0

# ---- collection membership
col_collection_1.objects.link(ob_cube_026)
col_collection_1.objects.link(ob_cube_025)
col_collection_1.objects.link(ob_cube_024)
col_collection_1.objects.link(ob_cube_023)
col_collection_1.objects.link(ob_cube_022)
col_collection_1.objects.link(ob_cube_021)
col_collection_1.objects.link(ob_cube_020)
col_collection_1.objects.link(ob_cube_019)
col_collection_1.objects.link(ob_cube_018)
col_collection_1.objects.link(ob_cube_017)
col_collection_1.objects.link(ob_cube_016)
col_collection_1.objects.link(ob_cube_015)
col_collection_1.objects.link(ob_cube_014)
col_collection_1.objects.link(ob_cube_013)
col_collection_1.objects.link(ob_cube_012)
col_collection_1.objects.link(ob_cube_011)
col_collection_1.objects.link(ob_cube_010)
col_collection_1.objects.link(ob_cube_009)
col_collection_1.objects.link(ob_cube_002)
col_collection_1.objects.link(ob_cube_008)
col_collection_1.objects.link(ob_cube_007)
col_collection_1.objects.link(ob_cube_006)
col_collection_1.objects.link(ob_cube_005)
col_collection_1.objects.link(ob_cube_004)
col_collection_1.objects.link(ob_cube_003)
col_collection_1.objects.link(ob_plane)
col_collection_1.objects.link(ob_cube_001)
col_collection_1.objects.link(ob_cube)
col_collection_1.objects.link(ob_lamp)
col_collection_1.objects.link(ob_camera)

# ---- scene / render settings (as saved in the file)
scene.camera = ob_camera
scene.frame_start = 1; scene.frame_end = 250; scene.frame_set(1)
scene.render.engine = 'CYCLES'
scene.render.resolution_percentage = 50
scene.render.dither_intensity = 0.0
scene.cycles.use_denoising = False
scene.cycles.samples = 128
scene.cycles.sampling_pattern = 'TABULATED_SOBOL'
scene.cycles.use_adaptive_sampling = False
scene.cycles.use_light_tree = False
scene.cycles.blur_glossy = 0.0
scene.cycles.sample_clamp_indirect = 0.0
scene.view_settings.view_transform = 'Standard'
bpy.context.view_layer.update()
